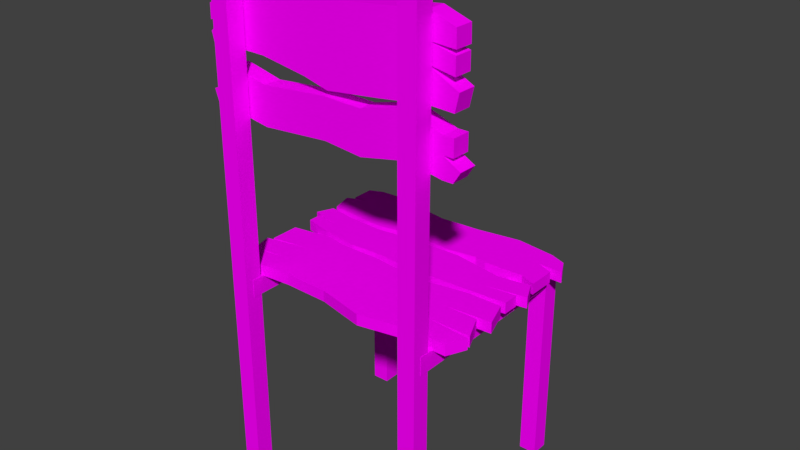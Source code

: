 # Source: Chair.blend  (saved by Blender 2.81.16; exported with 4.5.12 LTS)
import bpy
from mathutils import Matrix  # noqa: F401  (used for matrix-valued properties, if any)

bpy.ops.wm.read_factory_settings(use_empty=True)
scene = bpy.context.scene
scene.name = 'Scene'

# ---- collections
col_collection_1 = bpy.data.collections.new('Collection 1'); scene.collection.children.link(col_collection_1)

# ---- images (referenced by path relative to the original .blend; pixels are not part of the script)
import os
ASSET_DIR = os.environ.get("B2B_ASSET_DIR", "")  # directory of the original .blend (textures are referenced by path, not embedded)
HERE = os.path.dirname(os.path.abspath(__file__))  # packed textures are extracted next to this script under _unpacked/

def load_image(name, relpath, width, height, colorspace="sRGB"):
    """Load a texture the original file referenced (path relative to the .blend, or extracted next to this script)."""
    p = next((c for c in (os.path.join(HERE, relpath), os.path.join(ASSET_DIR, relpath)) if relpath and os.path.exists(c)), "")
    if p:
        img = bpy.data.images.load(p, check_existing=True)
        img.name = name
    else:  # same state as the original file: an image datablock whose file is absent (Cycles renders it pink)
        img = bpy.data.images.new(name, width, height)
        img.source = "FILE"
        img.filepath = "//" + (relpath or name)
    img.colorspace_settings.name = colorspace
    return img
img_shelf_texture_png = load_image('Shelf_texture.png', 'Shelf_texture.png', 1024, 1024, 'sRGB')

# ---- materials (node trees are filled in below, after node groups)
mat_chair = bpy.data.materials.new('Chair')
mat_chair.alpha_threshold = 0.0
mat_chair.roughness = 0.5
mat_chair.line_color = (0.0, 0.0, 0.0, 1.0)

# ---- material node trees
mat_chair.use_nodes = True; mat_chair.node_tree.nodes.clear()
_N = mat_chair.node_tree.nodes; _L = mat_chair.node_tree.links
n0 = _N.new('ShaderNodeOutputMaterial'); n0.name = 'Material Output'; n0.location = (300, 300)
n1 = _N.new('ShaderNodeBsdfDiffuse'); n1.name = 'Diffuse BSDF'; n1.location = (10, 300)
n2 = _N.new('ShaderNodeTexImage'); n2.name = 'Image Texture'; n2.location = (-190, 352)
n2.width = 140
n2.image = img_shelf_texture_png
n3 = _N.new('ShaderNodeMapping'); n3.name = 'Mapping'; n3.location = (-490, 382)
n4 = _N.new('ShaderNodeTexCoord'); n4.name = 'Texture Coordinate'; n4.location = (-690, 364)
_L.new(n1.outputs[0], n0.inputs[0])
_L.new(n2.outputs[0], n1.inputs[0])
_L.new(n3.outputs[0], n2.inputs[0])
_L.new(n4.outputs[2], n3.inputs[0])
n0.is_active_output = True

# ---- world
world_world = bpy.data.worlds.new('World'); scene.world = world_world
world_world.color = (0.05088, 0.05088, 0.05088)
world_world.use_sun_shadow = False
world_world.sun_shadow_jitter_overblur = 0.0

# ---- meshes
me_cube_003 = bpy.data.meshes.new('Cube.003')
me_cube_003.from_pydata([(-0.2392, -0.3818, 0.6944), (-0.2392, -0.3818, 0.8083), (-0.2392, -0.3502, 0.6944), (-0.2392, -0.3502, 0.8083), (0.2146, -0.3818, 0.6995), (0.2146, -0.3818, 0.8135), (0.2146, -0.3502, 0.6995), (0.2146, -0.3502, 0.8135), (-0.2392, -0.3818, 0.6006), (-0.2392, -0.3818, 0.6624), (-0.2392, -0.3502, 0.6006), (-0.2392, -0.3502, 0.6624), (0.2146, -0.3818, 0.6006), (0.2146, -0.3818, 0.6653), (0.2146, -0.3502, 0.6006), (0.2146, -0.3502, 0.6653), (0.1699, -0.3502, 0.7013), (0.1699, -0.3502, 0.8287), (0.1699, -0.3818, 0.7013), (0.1699, -0.3818, 0.8287), (0.08524, -0.3502, 0.6896), (0.08524, -0.3818, 0.8192), (0.08524, -0.3502, 0.8192), (0.08524, -0.3818, 0.6896), (-0.009118, -0.3502, 0.6782), (-0.009118, -0.3818, 0.8095), (-0.009118, -0.3502, 0.8095), (-0.009118, -0.3818, 0.6782), (-0.2067, -0.3502, 0.703), (-0.2067, -0.3818, 0.8176), (-0.2067, -0.3502, 0.8176), (-0.2067, -0.3818, 0.703), (-0.1358, -0.3502, 0.8261), (-0.1358, -0.3818, 0.7025), (-0.1358, -0.3502, 0.7025), (-0.1358, -0.3818, 0.8261), (-0.05294, -0.3502, 0.8211), (-0.05294, -0.3818, 0.6895), (-0.05294, -0.3502, 0.6895), (-0.05294, -0.3818, 0.8211), (0.1348, -0.3502, 0.6111), (0.1348, -0.3502, 0.6876), (0.1348, -0.3818, 0.6111), (0.1348, -0.3818, 0.6876), (0.05135, -0.3502, 0.5936), (0.05135, -0.3818, 0.6666), (0.05135, -0.3502, 0.6666), (0.05135, -0.3818, 0.5936), (0.1966, -0.3502, 0.6653), (0.1966, -0.3818, 0.6006), (0.1966, -0.3502, 0.6006), (0.1966, -0.3818, 0.6653), (-0.2017, -0.3502, 0.6006), (-0.2017, -0.3818, 0.6721), (-0.2017, -0.3502, 0.6721), (-0.2017, -0.3818, 0.6006), (-0.1362, -0.3502, 0.6571), (-0.1362, -0.3818, 0.5903), (-0.1362, -0.3502, 0.5903), (-0.1362, -0.3818, 0.6571), (-0.01614, -0.3502, 0.6684), (-0.01614, -0.3818, 0.6001), (-0.01614, -0.3502, 0.6001), (-0.01614, -0.3818, 0.6684), (-0.2479, -0.3818, 0.6264), (-0.2479, -0.3502, 0.6264), (0.2146, -0.3502, 0.6367), (0.2146, -0.3818, 0.6367), (0.1348, -0.3818, 0.6538), (0.1348, -0.3502, 0.6538), (0.05135, -0.3502, 0.6343), (0.05135, -0.3818, 0.6343), (0.1966, -0.3818, 0.6367), (0.1966, -0.3502, 0.6367), (-0.2017, -0.3502, 0.6405), (-0.2017, -0.3818, 0.6405), (-0.1362, -0.3818, 0.6276), (-0.1362, -0.3502, 0.6276), (-0.01614, -0.3818, 0.6382), (-0.01614, -0.3502, 0.6382), (-0.2392, -0.3502, 0.635), (-0.2392, -0.3818, 0.635), (0.227, -0.3818, 0.6201), (0.227, -0.3502, 0.6201), (-0.2445, -0.3818, 0.7617), (-0.2445, -0.3502, 0.7617), (0.2146, -0.3502, 0.7766), (0.2146, -0.3818, 0.7766), (0.1699, -0.3818, 0.7874), (0.1699, -0.3502, 0.7874), (0.08524, -0.3502, 0.7772), (0.08524, -0.3818, 0.7772), (-0.009118, -0.3502, 0.767), (-0.009118, -0.3818, 0.767), (-0.2067, -0.3502, 0.7804), (-0.2067, -0.3818, 0.7804), (-0.1358, -0.3818, 0.786), (-0.1358, -0.3502, 0.786), (-0.05294, -0.3818, 0.7784), (-0.05294, -0.3502, 0.7784), (-0.2452, -0.3502, 0.7185), (0.2146, -0.3502, 0.7485), (0.2146, -0.3818, 0.7485), (0.1699, -0.3818, 0.756), (0.1699, -0.3502, 0.756), (0.08524, -0.3502, 0.7452), (0.08524, -0.3818, 0.7452), (-0.009118, -0.3502, 0.7346), (-0.009118, -0.3818, 0.7346), (-0.2067, -0.3502, 0.7522), (-0.2067, -0.3818, 0.7522), (-0.1358, -0.3818, 0.7556), (-0.1358, -0.3502, 0.7556), (-0.05294, -0.3818, 0.746), (-0.05294, -0.3502, 0.746), (-0.2452, -0.3818, 0.7185), (-0.245, -0.3818, 0.7358), (-0.245, -0.3502, 0.7358), (-0.2392, -0.3502, 0.7714), (-0.2392, -0.3818, 0.7714), (0.2152, -0.3818, 0.7848), (0.2152, -0.3502, 0.7848), (0.2216, -0.3502, 0.7296), (0.2216, -0.3818, 0.7296), (-0.2252, -0.382, 0.3182), (-0.2252, -0.382, 0.3382), (-0.2252, -0.2469, 0.3182), (-0.2252, -0.2469, 0.3382), (0.2007, -0.3727, 0.3182), (0.2007, -0.3727, 0.3382), (0.2007, -0.2342, 0.3182), (0.2007, -0.2342, 0.3382), (-0.2252, -0.2099, 0.3182), (-0.2252, -0.2099, 0.3382), (-0.2252, -0.1494, 0.3182), (-0.2252, -0.1494, 0.3382), (0.2007, -0.2213, 0.3182), (0.2007, -0.2213, 0.3382), (0.2007, -0.1526, 0.3182), (0.2007, -0.1526, 0.3382), (-0.2252, -0.1412, 0.3182), (-0.2252, -0.1412, 0.3382), (-0.2252, -0.05102, 0.3182), (-0.2252, -0.05102, 0.3382), (0.2007, -0.1459, 0.3182), (0.2007, -0.1459, 0.3382), (0.2007, -0.05721, 0.3182), (0.2007, -0.05721, 0.3382), (-0.1189, -0.2412, 0.3182), (-0.1189, -0.2412, 0.3382), (-0.1189, -0.3713, 0.3182), (-0.1189, -0.3713, 0.3382), (-0.1558, -0.2342, 0.3182), (-0.1558, -0.3749, 0.3382), (-0.1558, -0.2342, 0.3382), (-0.1558, -0.3749, 0.3182), (-0.03941, -0.2405, 0.3382), (-0.03941, -0.3727, 0.3182), (-0.03941, -0.2405, 0.3182), (-0.03941, -0.3727, 0.3382), (0.04663, -0.2509, 0.3382), (0.04663, -0.3917, 0.3182), (0.04663, -0.2509, 0.3182), (0.04663, -0.3917, 0.3382), (0.1386, -0.2342, 0.3382), (0.1386, -0.3727, 0.3182), (0.1386, -0.2342, 0.3182), (0.1386, -0.3727, 0.3382), (-0.1074, -0.1597, 0.3182), (-0.1074, -0.1597, 0.3382), (-0.1074, -0.2306, 0.3182), (-0.1074, -0.2306, 0.3382), (-0.176, -0.1573, 0.3182), (-0.176, -0.2213, 0.3382), (-0.176, -0.1573, 0.3382), (-0.176, -0.2213, 0.3182), (-0.05837, -0.1526, 0.3382), (-0.05837, -0.2276, 0.3182), (-0.05837, -0.1526, 0.3182), (-0.05837, -0.2276, 0.3382), (0.02552, -0.1477, 0.3382), (0.02552, -0.2317, 0.3182), (0.02552, -0.1477, 0.3182), (0.02552, -0.2317, 0.3382), (0.05265, -0.1468, 0.3382), (0.05265, -0.2304, 0.3182), (0.05265, -0.1468, 0.3182), (0.05265, -0.2304, 0.3382), (0.1444, -0.1621, 0.3382), (0.1444, -0.2256, 0.3182), (0.1444, -0.1621, 0.3182), (0.1444, -0.2256, 0.3382), (-0.145, -0.03599, 0.3182), (-0.145, -0.03599, 0.3382), (-0.145, -0.1492, 0.3182), (-0.145, -0.1492, 0.3382), (-0.1124, -0.04648, 0.3382), (-0.1124, -0.1483, 0.3182), (-0.1124, -0.04648, 0.3182), (-0.1124, -0.1483, 0.3382), (-0.2011, -0.04017, 0.3182), (-0.2011, -0.1423, 0.3382), (-0.2011, -0.04017, 0.3382), (-0.2011, -0.1423, 0.3182), (-0.05014, -0.05606, 0.3382), (-0.05014, -0.1355, 0.3182), (-0.05014, -0.05606, 0.3182), (-0.05014, -0.1355, 0.3382), (0.02456, -0.05019, 0.3382), (0.02456, -0.1412, 0.3182), (0.02456, -0.05019, 0.3182), (0.02456, -0.1412, 0.3382), (0.1013, -0.03755, 0.3382), (0.1013, -0.1374, 0.3182), (0.1013, -0.03755, 0.3182), (0.1013, -0.1374, 0.3382), (0.07853, -0.04111, 0.3182), (0.07853, -0.1323, 0.3382), (0.07853, -0.04111, 0.3382), (0.07853, -0.1323, 0.3182), (0.1722, -0.04648, 0.3382), (0.1722, -0.1348, 0.3182), (0.1722, -0.04648, 0.3182), (0.1722, -0.1348, 0.3382), (-0.2362, -0.1016, 0.3182), (-0.2362, -0.1016, 0.3382), (0.2157, -0.08521, 0.3182), (0.2157, -0.08521, 0.3382), (-0.145, -0.086, 0.3382), (-0.145, -0.086, 0.3182), (-0.1124, -0.09148, 0.3382), (-0.1124, -0.09148, 0.3182), (-0.2011, -0.0853, 0.3182), (-0.2011, -0.0853, 0.3382), (-0.05014, -0.09116, 0.3382), (-0.05014, -0.09116, 0.3182), (0.02456, -0.09039, 0.3382), (0.02456, -0.09039, 0.3182), (0.1013, -0.08167, 0.3382), (0.1013, -0.08167, 0.3182), (0.07853, -0.08141, 0.3182), (0.07853, -0.08141, 0.3382), (0.1722, -0.08551, 0.3382), (0.1722, -0.08551, 0.3182), (-0.2252, -0.1847, 0.3182), (-0.2252, -0.1847, 0.3382), (0.2174, -0.1863, 0.3182), (0.2174, -0.1863, 0.3382), (-0.1074, -0.2011, 0.3382), (-0.1074, -0.2011, 0.3182), (-0.176, -0.1947, 0.3182), (-0.176, -0.1947, 0.3382), (-0.05837, -0.1964, 0.3382), (-0.05837, -0.1964, 0.3182), (0.02552, -0.1967, 0.3382), (0.02552, -0.1967, 0.3182), (0.05265, -0.1956, 0.3382), (0.05265, -0.1956, 0.3182), (0.1444, -0.1992, 0.3382), (0.1444, -0.1992, 0.3182), (-0.2284, -0.345, 0.3182), (-0.2284, -0.345, 0.3382), (0.2145, -0.3315, 0.3182), (0.2145, -0.3315, 0.3382), (-0.1189, -0.3326, 0.3382), (-0.1189, -0.3326, 0.3182), (-0.1558, -0.333, 0.3182), (-0.1558, -0.333, 0.3382), (-0.03941, -0.3333, 0.3382), (-0.03941, -0.3333, 0.3182), (0.04663, -0.3498, 0.3382), (0.04663, -0.3498, 0.3182), (0.1386, -0.3315, 0.3382), (0.1386, -0.3315, 0.3182), (-0.2349, -0.3049, 0.3382), (0.2169, -0.2807, 0.3182), (-0.2349, -0.3049, 0.3182), (0.2169, -0.2807, 0.3382), (-0.1189, -0.291, 0.3382), (-0.1189, -0.291, 0.3182), (-0.1558, -0.288, 0.3182), (-0.1558, -0.288, 0.3382), (-0.03941, -0.291, 0.3382), (-0.03941, -0.291, 0.3182), (0.04663, -0.3048, 0.3382), (0.04663, -0.3048, 0.3182), (0.1386, -0.2872, 0.3382), (0.1386, -0.2872, 0.3182), (-0.2252, -0.09085, 0.3182), (-0.2252, -0.09085, 0.3382), (0.2007, -0.09637, 0.3382), (0.2007, -0.09637, 0.3182), (0.2007, -0.1927, 0.3382), (0.2007, -0.1927, 0.3182), (-0.2379, -0.1791, 0.3182), (-0.2379, -0.1791, 0.3382), (-0.2252, -0.2986, 0.3382), (-0.2252, -0.2986, 0.3182), (-0.2252, -0.3418, 0.3182), (-0.2252, -0.3418, 0.3382), (0.194, -0.2872, 0.3382), (0.194, -0.2872, 0.3182), (0.2158, -0.3383, 0.3382), (0.2158, -0.3383, 0.3182), (0.1776, -0.03754, -0.05639), (0.1776, -0.03754, 0.2919), (0.1776, -0.06894, -0.05639), (0.1776, -0.06894, 0.2919), (0.1462, -0.03754, -0.05639), (0.1462, -0.03754, 0.2919), (0.1462, -0.06894, -0.05639), (0.1462, -0.06894, 0.2919), (-0.1707, -0.03754, -0.05639), (-0.1707, -0.03754, 0.2919), (-0.1707, -0.06894, -0.05639), (-0.1707, -0.06894, 0.2919), (-0.2021, -0.03754, -0.05639), (-0.2021, -0.03754, 0.2919), (-0.2021, -0.06894, -0.05639), (-0.2021, -0.06894, 0.2919), (0.1776, -0.3833, -0.05639), (0.1776, -0.3833, 0.8622), (0.1776, -0.4147, -0.05639), (0.1776, -0.4147, 0.8622), (0.1462, -0.3833, -0.05639), (0.1462, -0.3833, 0.8622), (0.1462, -0.4147, -0.05639), (0.1462, -0.4147, 0.8622), (-0.1707, -0.3833, -0.05639), (-0.1707, -0.3833, 0.8622), (-0.1707, -0.4147, -0.05639), (-0.1707, -0.4147, 0.8622), (-0.2021, -0.3833, -0.05639), (-0.2021, -0.3833, 0.8622), (-0.2021, -0.4147, -0.05639), (-0.2021, -0.4147, 0.8622), (0.178, -0.02707, 0.288), (0.178, -0.4003, 0.288), (0.1457, -0.4003, 0.288), (0.1457, -0.02707, 0.288), (0.178, -0.02707, 0.3203), (0.178, -0.4003, 0.3203), (0.1457, -0.4003, 0.3203), (0.1457, -0.02707, 0.3203), (-0.1703, -0.02707, 0.288), (-0.1703, -0.4003, 0.288), (-0.2026, -0.4003, 0.288), (-0.2026, -0.02707, 0.288), (-0.1703, -0.02707, 0.3203), (-0.1703, -0.4003, 0.3203), (-0.2026, -0.4003, 0.3203), (-0.2026, -0.02707, 0.3203), (-0.1989, -0.1129, 0.2946), (0.1743, -0.1129, 0.2946), (0.1743, -0.1403, 0.2946), (-0.1989, -0.1403, 0.2946), (-0.1989, -0.1129, 0.3138), (0.1743, -0.1129, 0.3138), (0.1743, -0.1403, 0.3138), (-0.1989, -0.1403, 0.3138), (-0.1989, -0.287, 0.2946), (0.1743, -0.287, 0.2946), (0.1743, -0.3145, 0.2946), (-0.1989, -0.3145, 0.2946), (-0.1989, -0.287, 0.3138), (0.1743, -0.287, 0.3138), (0.1743, -0.3145, 0.3138), (-0.1989, -0.3145, 0.3138)], [], [(119, 1, 3, 118), (89, 17, 7, 121), (121, 7, 5, 120), (95, 29, 1, 119), (16, 6, 4, 18), (30, 3, 1, 29), (81, 9, 11, 80), (73, 48, 15, 66), (66, 15, 13, 67), (75, 53, 9, 81), (50, 14, 12, 49), (54, 11, 9, 53), (7, 17, 19, 5), (20, 16, 18, 23), (120, 5, 19, 88), (90, 22, 17, 89), (92, 26, 22, 90), (24, 20, 23, 27), (17, 22, 21, 19), (88, 19, 21, 91), (38, 24, 27, 37), (99, 36, 26, 92), (22, 26, 25, 21), (91, 21, 25, 93), (118, 3, 30, 94), (2, 28, 31, 0), (32, 30, 29, 35), (96, 35, 29, 95), (98, 39, 35, 96), (36, 32, 35, 39), (94, 30, 32, 97), (28, 34, 33, 31), (26, 36, 39, 25), (93, 25, 39, 98), (97, 32, 36, 99), (34, 38, 37, 33), (48, 41, 43, 51), (44, 40, 42, 47), (72, 51, 43, 68), (70, 46, 41, 69), (79, 60, 46, 70), (62, 44, 47, 61), (41, 46, 45, 43), (68, 43, 45, 71), (67, 13, 51, 72), (15, 48, 51, 13), (40, 50, 49, 42), (69, 41, 48, 73), (10, 52, 55, 8), (80, 11, 54, 74), (56, 54, 53, 59), (76, 59, 53, 75), (78, 63, 59, 76), (60, 56, 59, 63), (52, 58, 57, 55), (74, 54, 56, 77), (46, 60, 63, 45), (71, 45, 63, 78), (58, 62, 61, 57), (77, 56, 60, 79), (58, 77, 79, 62), (47, 71, 78, 61), (52, 74, 77, 58), (61, 78, 76, 57), (57, 76, 75, 55), (10, 65, 74, 52), (40, 69, 73, 50), (12, 82, 72, 49), (42, 68, 71, 47), (62, 79, 70, 44), (44, 70, 69, 40), (49, 72, 68, 42), (55, 75, 64, 8), (14, 83, 82, 12), (50, 73, 83, 14), (8, 64, 65, 10), (64, 75, 74, 65), (80, 74, 75, 81), (82, 83, 73, 72), (67, 72, 73, 66), (112, 97, 99, 114), (108, 93, 98, 113), (109, 94, 97, 112), (113, 98, 96, 111), (111, 96, 95, 110), (117, 85, 94, 109), (106, 91, 93, 108), (114, 99, 92, 107), (103, 88, 91, 106), (107, 92, 90, 105), (105, 90, 89, 104), (102, 87, 88, 103), (110, 95, 84, 116), (101, 86, 87, 102), (104, 89, 86, 101), (116, 84, 85, 117), (0, 115, 100, 2), (16, 104, 122, 6), (6, 122, 123, 4), (31, 110, 115, 0), (4, 123, 103, 18), (20, 105, 104, 16), (24, 107, 105, 20), (18, 103, 106, 23), (38, 114, 107, 24), (23, 106, 108, 27), (2, 100, 109, 28), (33, 111, 110, 31), (37, 113, 111, 33), (28, 109, 112, 34), (27, 108, 113, 37), (34, 112, 114, 38), (110, 109, 100, 115), (117, 109, 110, 116), (84, 95, 94, 85), (118, 94, 95, 119), (104, 103, 123, 122), (104, 101, 102, 103), (87, 86, 89, 88), (120, 88, 89, 121), (297, 296, 127, 126), (166, 164, 131, 130), (303, 302, 129, 128), (155, 153, 125, 124), (273, 303, 128, 165), (267, 261, 125, 153), (294, 295, 135, 134), (190, 188, 139, 138), (293, 292, 137, 136), (175, 173, 133, 132), (259, 293, 136, 189), (251, 245, 133, 173), (288, 289, 143, 142), (222, 220, 147, 146), (291, 290, 145, 144), (203, 201, 141, 140), (243, 291, 144, 221), (233, 225, 141, 201), (268, 264, 151, 159), (266, 265, 150, 155), (157, 159, 151, 150), (152, 154, 149, 148), (126, 127, 154, 152), (260, 266, 155, 124), (264, 267, 153, 151), (150, 151, 153, 155), (161, 163, 159, 157), (270, 268, 159, 163), (265, 269, 157, 150), (148, 149, 156, 158), (272, 270, 163, 167), (165, 167, 163, 161), (269, 271, 161, 157), (158, 156, 160, 162), (128, 129, 167, 165), (302, 272, 167, 129), (271, 273, 165, 161), (162, 160, 164, 166), (252, 248, 171, 179), (250, 249, 170, 175), (177, 179, 171, 170), (172, 174, 169, 168), (134, 135, 174, 172), (244, 250, 175, 132), (248, 251, 173, 171), (170, 171, 173, 175), (181, 183, 179, 177), (254, 252, 179, 183), (249, 253, 177, 170), (168, 169, 176, 178), (256, 254, 183, 187), (185, 187, 183, 181), (253, 255, 181, 177), (178, 176, 180, 182), (189, 191, 187, 185), (258, 256, 187, 191), (255, 257, 185, 181), (182, 180, 184, 186), (292, 258, 191, 137), (136, 137, 191, 189), (257, 259, 189, 185), (186, 184, 188, 190), (230, 228, 195, 199), (232, 229, 194, 203), (197, 199, 195, 194), (200, 202, 193, 192), (205, 207, 199, 197), (234, 230, 199, 207), (229, 231, 197, 194), (192, 193, 196, 198), (142, 143, 202, 200), (224, 232, 203, 140), (228, 233, 201, 195), (194, 195, 201, 203), (236, 234, 207, 211), (209, 211, 207, 205), (231, 235, 205, 197), (198, 196, 204, 206), (219, 217, 211, 209), (241, 236, 211, 217), (235, 237, 209, 205), (206, 204, 208, 210), (242, 238, 215, 223), (221, 223, 215, 213), (240, 239, 213, 219), (216, 218, 212, 214), (210, 208, 218, 216), (237, 240, 219, 209), (238, 241, 217, 215), (213, 215, 217, 219), (144, 145, 223, 221), (290, 242, 223, 145), (239, 243, 221, 213), (214, 212, 220, 222), (214, 222, 243, 239), (147, 220, 242, 227), (212, 218, 241, 238), (210, 216, 240, 237), (216, 214, 239, 240), (220, 212, 238, 242), (206, 210, 237, 235), (218, 208, 236, 241), (198, 206, 235, 231), (208, 204, 234, 236), (193, 202, 233, 228), (142, 200, 232, 288), (192, 198, 231, 229), (204, 196, 230, 234), (200, 192, 229, 232), (196, 193, 228, 230), (202, 143, 289, 233), (222, 146, 226, 243), (146, 147, 227, 226), (140, 141, 225, 224), (186, 190, 259, 257), (139, 188, 258, 247), (182, 186, 257, 255), (188, 184, 256, 258), (178, 182, 255, 253), (184, 180, 254, 256), (168, 178, 253, 249), (180, 176, 252, 254), (169, 174, 251, 248), (134, 172, 250, 294), (172, 168, 249, 250), (176, 169, 248, 252), (174, 135, 295, 251), (190, 138, 246, 259), (138, 139, 247, 246), (132, 133, 245, 244), (285, 287, 273, 271), (300, 286, 272, 263), (283, 285, 271, 269), (286, 284, 270, 272), (279, 283, 269, 265), (284, 282, 268, 270), (278, 281, 267, 264), (276, 280, 266, 298), (280, 279, 265, 266), (282, 278, 264, 268), (281, 274, 299, 267), (287, 301, 262, 273), (301, 300, 263, 262), (124, 125, 261, 260), (130, 131, 277, 275), (166, 130, 275, 287), (154, 127, 296, 281), (156, 149, 278, 282), (152, 148, 279, 280), (126, 152, 280, 297), (149, 154, 281, 278), (160, 156, 282, 284), (148, 158, 283, 279), (164, 160, 284, 286), (158, 162, 285, 283), (131, 164, 286, 277), (162, 166, 287, 285), (298, 299, 274, 276), (232, 224, 225, 233), (289, 288, 232, 233), (242, 290, 291, 243), (226, 227, 242, 243), (246, 247, 258, 259), (258, 292, 293, 259), (295, 294, 250, 251), (250, 244, 245, 251), (274, 281, 280, 276), (297, 280, 281, 296), (266, 260, 261, 267), (299, 298, 266, 267), (286, 287, 275, 277), (301, 287, 286, 300), (272, 302, 303, 273), (262, 263, 272, 273), (304, 305, 307, 306), (306, 307, 311, 310), (310, 311, 309, 308), (308, 309, 305, 304), (306, 310, 308, 304), (311, 307, 305, 309), (312, 313, 315, 314), (314, 315, 319, 318), (318, 319, 317, 316), (316, 317, 313, 312), (314, 318, 316, 312), (319, 315, 313, 317), (320, 321, 323, 322), (322, 323, 327, 326), (326, 327, 325, 324), (324, 325, 321, 320), (322, 326, 324, 320), (327, 323, 321, 325), (328, 329, 331, 330), (330, 331, 335, 334), (334, 335, 333, 332), (332, 333, 329, 328), (330, 334, 332, 328), (335, 331, 329, 333), (336, 337, 338, 339), (340, 343, 342, 341), (336, 340, 341, 337), (337, 341, 342, 338), (338, 342, 343, 339), (340, 336, 339, 343), (344, 345, 346, 347), (348, 351, 350, 349), (344, 348, 349, 345), (345, 349, 350, 346), (346, 350, 351, 347), (348, 344, 347, 351), (352, 353, 354, 355), (356, 359, 358, 357), (352, 356, 357, 353), (353, 357, 358, 354), (354, 358, 359, 355), (356, 352, 355, 359), (360, 361, 362, 363), (364, 367, 366, 365), (360, 364, 365, 361), (361, 365, 366, 362), (362, 366, 367, 363), (364, 360, 363, 367)])
_uv = me_cube_003.uv_layers.new(name='UVMap')
_uv.uv.foreach_set('vector', [0.5451, 0.7557, 0.5451, 0.7847, 0.5203, 0.7846, 0.5203, 0.7557, 0.4577, 0.327, 0.4901, 0.3273, 0.4779, 0.3622, 0.4553, 0.3625, 0.5928, 0.7877, 0.6153, 0.7876, 0.6153, 0.8123, 0.5928, 0.8124, 0.3352, 0.3366, 0.3644, 0.3363, 0.3574, 0.3618, 0.3284, 0.362, 0.1775, 0.6786, 0.1775, 0.7136, 0.1527, 0.7136, 0.1527, 0.6786, 0.6181, 0.6882, 0.6181, 0.7135, 0.5933, 0.7135, 0.5933, 0.6882, 0.2016, 0.8173, 0.1802, 0.8173, 0.1802, 0.7926, 0.2016, 0.7926, 0.04336, 0.3814, 0.02092, 0.3804, 0.02153, 0.3663, 0.04397, 0.3672, 0.7167, 0.8143, 0.6942, 0.8143, 0.6942, 0.7896, 0.7167, 0.7896, 0.2058, 0.3947, 0.1809, 0.3958, 0.1873, 0.3661, 0.2087, 0.3652, 0.6731, 0.6994, 0.6731, 0.7136, 0.6483, 0.7136, 0.6483, 0.6994, 0.6456, 0.6842, 0.6456, 0.7135, 0.6208, 0.7135, 0.6208, 0.6842, 0.6181, 0.3581, 0.6181, 0.3932, 0.5933, 0.3932, 0.5933, 0.3581, 0.1775, 0.6122, 0.1775, 0.6786, 0.1527, 0.6786, 0.1527, 0.6122, 0.3358, 0.005969, 0.3583, 0.006281, 0.3706, 0.04119, 0.3382, 0.04147, 0.4503, 0.2606, 0.4832, 0.2609, 0.4901, 0.3273, 0.4577, 0.327, 0.4429, 0.1866, 0.4762, 0.1869, 0.4832, 0.2609, 0.4503, 0.2606, 0.1775, 0.5382, 0.1775, 0.6122, 0.1527, 0.6122, 0.1527, 0.5382, 0.6181, 0.3932, 0.6181, 0.4594, 0.5933, 0.4594, 0.5933, 0.3932, 0.3382, 0.04147, 0.3706, 0.04119, 0.3637, 0.1076, 0.3307, 0.1079, 0.1775, 0.5039, 0.1775, 0.5382, 0.1527, 0.5382, 0.1527, 0.5039, 0.4521, 0.1524, 0.4856, 0.1527, 0.4762, 0.1869, 0.4429, 0.1866, 0.6181, 0.4594, 0.6181, 0.5333, 0.5933, 0.5333, 0.5933, 0.4594, 0.3307, 0.1079, 0.3637, 0.1076, 0.3567, 0.1816, 0.3233, 0.1819, 0.4479, 0.006464, 0.4769, 0.006713, 0.4839, 0.03219, 0.4548, 0.03194, 0.1775, 0.3581, 0.1775, 0.3835, 0.1527, 0.3835, 0.1527, 0.3581, 0.6181, 0.6326, 0.6181, 0.6882, 0.5933, 0.6882, 0.5933, 0.6326, 0.3392, 0.2809, 0.3706, 0.2807, 0.3644, 0.3363, 0.3352, 0.3366, 0.3326, 0.2161, 0.3661, 0.2158, 0.3706, 0.2807, 0.3392, 0.2809, 0.6181, 0.5677, 0.6181, 0.6326, 0.5933, 0.6326, 0.5933, 0.5677, 0.4548, 0.03194, 0.4839, 0.03219, 0.4901, 0.08782, 0.4587, 0.08755, 0.1775, 0.3835, 0.1775, 0.4391, 0.1527, 0.4391, 0.1527, 0.3835, 0.6181, 0.5333, 0.6181, 0.5677, 0.5933, 0.5677, 0.5933, 0.5333, 0.3233, 0.1819, 0.3567, 0.1816, 0.3661, 0.2158, 0.3326, 0.2161, 0.4587, 0.08755, 0.4901, 0.08782, 0.4856, 0.1527, 0.4521, 0.1524, 0.1775, 0.4391, 0.1775, 0.5039, 0.1527, 0.5039, 0.1527, 0.4391, 0.6456, 0.3722, 0.6456, 0.4207, 0.6208, 0.4207, 0.6208, 0.3722, 0.6731, 0.5856, 0.6731, 0.6511, 0.6483, 0.6511, 0.6483, 0.5856, 0.2222, 0.7063, 0.1997, 0.7072, 0.1802, 0.6597, 0.2067, 0.6585, 0.04033, 0.4951, 0.01499, 0.494, 0.001366, 0.428, 0.02788, 0.4291, 0.035, 0.5478, 0.0113, 0.5468, 0.01499, 0.494, 0.04033, 0.4951, 0.6731, 0.5328, 0.6731, 0.5856, 0.6483, 0.5856, 0.6483, 0.5328, 0.6456, 0.4207, 0.6456, 0.486, 0.6208, 0.486, 0.6208, 0.4207, 0.2067, 0.6585, 0.1802, 0.6597, 0.1938, 0.5936, 0.2191, 0.5925, 0.2228, 0.7204, 0.2003, 0.7214, 0.1997, 0.7072, 0.2222, 0.7063, 0.6456, 0.3581, 0.6456, 0.3722, 0.6208, 0.3722, 0.6208, 0.3581, 0.6731, 0.6511, 0.6731, 0.6994, 0.6483, 0.6994, 0.6483, 0.6511, 0.02788, 0.4291, 0.001366, 0.428, 0.02092, 0.3804, 0.04336, 0.3814, 0.6731, 0.3581, 0.6731, 0.3874, 0.6483, 0.3874, 0.6483, 0.3581, 0.02991, 0.7224, 0.008463, 0.7215, 0.002127, 0.6919, 0.02694, 0.6929, 0.6456, 0.6329, 0.6456, 0.6842, 0.6208, 0.6842, 0.6208, 0.6329, 0.2181, 0.4455, 0.1949, 0.4465, 0.1809, 0.3958, 0.2058, 0.3947, 0.2138, 0.5399, 0.1901, 0.5409, 0.1949, 0.4465, 0.2181, 0.4455, 0.6456, 0.5389, 0.6456, 0.6329, 0.6208, 0.6329, 0.6208, 0.5389, 0.6731, 0.3874, 0.6731, 0.4387, 0.6483, 0.4387, 0.6483, 0.3874, 0.02694, 0.6929, 0.002127, 0.6919, 0.01609, 0.6411, 0.03926, 0.6421, 0.6456, 0.486, 0.6456, 0.5389, 0.6208, 0.5389, 0.6208, 0.486, 0.2191, 0.5925, 0.1938, 0.5936, 0.1901, 0.5409, 0.2138, 0.5399, 0.6731, 0.4387, 0.6731, 0.5328, 0.6483, 0.5328, 0.6483, 0.4387, 0.03926, 0.6421, 0.01609, 0.6411, 0.0113, 0.5468, 0.035, 0.5478, 0.06842, 0.6434, 0.03926, 0.6421, 0.035, 0.5478, 0.06483, 0.5491, 0.251, 0.5912, 0.2191, 0.5925, 0.2138, 0.5399, 0.2436, 0.5386, 0.05817, 0.6943, 0.02694, 0.6929, 0.03926, 0.6421, 0.06842, 0.6434, 0.2436, 0.5386, 0.2138, 0.5399, 0.2181, 0.4455, 0.2472, 0.4443, 0.2472, 0.4443, 0.2181, 0.4455, 0.2058, 0.3947, 0.237, 0.3934, 0.0569, 0.7236, 0.03638, 0.7296, 0.02694, 0.6929, 0.05817, 0.6943, 0.06127, 0.4306, 0.02788, 0.4291, 0.04336, 0.3814, 0.07162, 0.3826, 0.251, 0.7192, 0.2362, 0.7296, 0.2222, 0.7063, 0.2504, 0.7051, 0.2401, 0.6571, 0.2067, 0.6585, 0.2191, 0.5925, 0.251, 0.5912, 0.06483, 0.5491, 0.035, 0.5478, 0.04033, 0.4951, 0.07223, 0.4965, 0.07223, 0.4965, 0.04033, 0.4951, 0.02788, 0.4291, 0.06127, 0.4306, 0.2504, 0.7051, 0.2222, 0.7063, 0.2067, 0.6585, 0.2401, 0.6571, 0.237, 0.3934, 0.2058, 0.3947, 0.2152, 0.3581, 0.2357, 0.364, 0.2419, 0.8311, 0.2262, 0.8305, 0.2262, 0.8058, 0.2419, 0.8064, 0.07162, 0.3826, 0.04336, 0.3814, 0.05736, 0.3581, 0.07223, 0.3684, 0.001366, 0.7933, 0.02179, 0.7934, 0.02179, 0.8181, 0.001366, 0.818, 0.5176, 0.7175, 0.5176, 0.7536, 0.4928, 0.7536, 0.4928, 0.7175, 0.2077, 0.7617, 0.2077, 0.7323, 0.2325, 0.7323, 0.2325, 0.7617, 0.5443, 0.7874, 0.5443, 0.8121, 0.5203, 0.8121, 0.5203, 0.7874, 0.2082, 0.7646, 0.2224, 0.7646, 0.2224, 0.7893, 0.2082, 0.7893, 0.4348, 0.08735, 0.4587, 0.08755, 0.4521, 0.1524, 0.4267, 0.1522, 0.298, 0.1821, 0.3233, 0.1819, 0.3326, 0.2161, 0.3072, 0.2163, 0.4326, 0.03175, 0.4548, 0.03194, 0.4587, 0.08755, 0.4348, 0.08735, 0.3072, 0.2163, 0.3326, 0.2161, 0.3392, 0.2809, 0.3153, 0.2812, 0.3153, 0.2812, 0.3392, 0.2809, 0.3352, 0.3366, 0.3131, 0.3367, 0.42, 0.001643, 0.4403, 0.002176, 0.4548, 0.03194, 0.4326, 0.03175, 0.3057, 0.1081, 0.3307, 0.1079, 0.3233, 0.1819, 0.298, 0.1821, 0.4267, 0.1522, 0.4521, 0.1524, 0.4429, 0.1866, 0.4175, 0.1864, 0.3135, 0.04168, 0.3382, 0.04147, 0.3307, 0.1079, 0.3057, 0.1081, 0.4175, 0.1864, 0.4429, 0.1866, 0.4503, 0.2606, 0.4252, 0.2604, 0.4252, 0.2604, 0.4503, 0.2606, 0.4577, 0.327, 0.4331, 0.3268, 0.3073, 0.006718, 0.3294, 0.006529, 0.3382, 0.04147, 0.3135, 0.04168, 0.3131, 0.3367, 0.3352, 0.3366, 0.3208, 0.3663, 0.3005, 0.3669, 0.02902, 0.7924, 0.05103, 0.7923, 0.05103, 0.817, 0.02902, 0.8171, 0.4331, 0.3268, 0.4577, 0.327, 0.4489, 0.362, 0.4269, 0.3618, 0.788, 0.8191, 0.7676, 0.8191, 0.7676, 0.7943, 0.788, 0.7943, 0.2234, 0.8174, 0.2044, 0.8173, 0.2044, 0.7926, 0.2234, 0.7926, 0.3901, 0.3264, 0.4331, 0.3268, 0.4121, 0.3671, 0.3885, 0.3614, 0.4923, 0.7843, 0.5161, 0.7846, 0.5161, 0.8093, 0.4923, 0.809, 0.2745, 0.3371, 0.3131, 0.3367, 0.2869, 0.3671, 0.268, 0.3626, 0.269, 0.007048, 0.2925, 0.001364, 0.3135, 0.04168, 0.2706, 0.04205, 0.3815, 0.26, 0.4252, 0.2604, 0.4331, 0.3268, 0.3901, 0.3264, 0.3733, 0.186, 0.4175, 0.1864, 0.4252, 0.2604, 0.3815, 0.26, 0.2706, 0.04205, 0.3135, 0.04168, 0.3057, 0.1081, 0.262, 0.1085, 0.3824, 0.1518, 0.4267, 0.1522, 0.4175, 0.1864, 0.3733, 0.186, 0.262, 0.1085, 0.3057, 0.1081, 0.298, 0.1821, 0.2538, 0.1824, 0.3875, 0.005946, 0.4065, 0.001364, 0.4326, 0.03175, 0.3941, 0.03142, 0.2737, 0.2815, 0.3153, 0.2812, 0.3131, 0.3367, 0.2745, 0.3371, 0.2629, 0.2167, 0.3072, 0.2163, 0.3153, 0.2812, 0.2737, 0.2815, 0.3941, 0.03142, 0.4326, 0.03175, 0.4348, 0.08735, 0.3932, 0.08699, 0.2538, 0.1824, 0.298, 0.1821, 0.3072, 0.2163, 0.2629, 0.2167, 0.3932, 0.08699, 0.4348, 0.08735, 0.4267, 0.1522, 0.3824, 0.1518, 0.02887, 0.7323, 0.05364, 0.7323, 0.05364, 0.7623, 0.02887, 0.7623, 0.02614, 0.7323, 0.02614, 0.7624, 0.001366, 0.7624, 0.001366, 0.7323, 0.1802, 0.7618, 0.1802, 0.7323, 0.205, 0.7323, 0.205, 0.7618, 0.001366, 0.7906, 0.001366, 0.7651, 0.02614, 0.7651, 0.02614, 0.7906, 0.6181, 0.7569, 0.5933, 0.7569, 0.5933, 0.7163, 0.6181, 0.7163, 0.7465, 0.7238, 0.7465, 0.7588, 0.7217, 0.7588, 0.7217, 0.7238, 0.6942, 0.7238, 0.719, 0.7238, 0.719, 0.7589, 0.6942, 0.7589, 0.5203, 0.753, 0.5203, 0.7175, 0.5451, 0.7175, 0.5451, 0.753, 0.7833, 0.7643, 0.7676, 0.7643, 0.7676, 0.7238, 0.7833, 0.7238, 0.9619, 0.05, 0.9462, 0.05, 0.9462, 0.001364, 0.9619, 0.001364, 0.1457, 0.8305, 0.1301, 0.8308, 0.1301, 0.8047, 0.1457, 0.8044, 0.9802, 0.05572, 0.9646, 0.05572, 0.9646, 0.001364, 0.9802, 0.001364, 0.1748, 0.2939, 0.1694, 0.3544, 0.1425, 0.3426, 0.1425, 0.2939, 0.04734, 0.2934, 0.03799, 0.3502, 0.008978, 0.3478, 0.01448, 0.2934, 0.1527, 0.807, 0.1683, 0.8068, 0.1683, 0.83, 0.1527, 0.8302, 0.9986, 0.3818, 0.983, 0.3818, 0.983, 0.3377, 0.9986, 0.3377, 0.09333, 0.8071, 0.109, 0.807, 0.109, 0.8294, 0.09333, 0.8295, 0.983, 0.2965, 0.9986, 0.2965, 0.9986, 0.335, 0.983, 0.335, 0.5175, 0.6574, 0.5221, 0.7016, 0.4997, 0.7014, 0.4967, 0.6572, 0.1055, 0.6663, 0.1137, 0.7048, 0.09395, 0.705, 0.08458, 0.6665, 0.8044, 0.7238, 0.82, 0.7238, 0.82, 0.755, 0.8044, 0.755, 0.2538, 0.9764, 0.2694, 0.9764, 0.2694, 0.9986, 0.2538, 0.9986, 0.7465, 0.8002, 0.7309, 0.8002, 0.7309, 0.7615, 0.7465, 0.7615, 0.9802, 0.3566, 0.9646, 0.3566, 0.9646, 0.3378, 0.9802, 0.3378, 0.6359, 0.3212, 0.6275, 0.3436, 0.5887, 0.3438, 0.5972, 0.3215, 0.5427, 0.328, 0.5297, 0.3553, 0.4987, 0.3465, 0.4979, 0.3277, 0.04713, 0.2022, 0.04768, 0.2645, 0.0173, 0.2645, 0.01626, 0.2022, 0.1735, 0.06329, 0.1739, 0.09224, 0.1435, 0.09224, 0.1407, 0.06329, 0.9802, 0.1469, 0.9646, 0.1469, 0.9646, 0.08467, 0.9802, 0.08467, 0.9619, 0.2807, 0.9462, 0.2807, 0.9462, 0.2517, 0.9619, 0.2517, 0.9619, 0.3351, 0.9462, 0.3351, 0.9462, 0.2807, 0.9619, 0.2807, 0.1642, 0.006466, 0.1735, 0.06329, 0.1407, 0.06329, 0.1352, 0.008945, 0.04768, 0.2645, 0.04734, 0.2934, 0.01448, 0.2934, 0.0173, 0.2645, 0.9802, 0.08467, 0.9646, 0.08467, 0.9646, 0.05572, 0.9802, 0.05572, 0.9802, 0.2143, 0.9646, 0.2143, 0.9646, 0.1469, 0.9802, 0.1469, 0.03422, 0.1348, 0.04713, 0.2022, 0.01626, 0.2022, 0.001366, 0.1348, 0.1739, 0.09224, 0.1733, 0.1545, 0.1425, 0.1545, 0.1435, 0.09224, 0.9619, 0.2517, 0.9462, 0.2517, 0.9462, 0.1895, 0.9619, 0.1895, 0.04859, 0.06276, 0.03422, 0.1348, 0.001366, 0.1348, 0.01626, 0.06276, 0.9802, 0.2864, 0.9646, 0.2864, 0.9646, 0.2143, 0.9802, 0.2143, 0.1733, 0.1545, 0.1604, 0.2219, 0.1276, 0.2219, 0.1425, 0.1545, 0.9619, 0.1895, 0.9462, 0.1895, 0.9462, 0.1221, 0.9619, 0.1221, 0.9802, 0.335, 0.9646, 0.335, 0.9646, 0.2864, 0.9802, 0.2864, 0.04323, 0.00227, 0.04859, 0.06276, 0.01626, 0.06276, 0.01626, 0.01412, 0.1604, 0.2219, 0.1748, 0.2939, 0.1425, 0.2939, 0.1276, 0.2219, 0.9619, 0.1221, 0.9462, 0.1221, 0.9462, 0.05, 0.9619, 0.05, 0.1033, 0.5742, 0.09998, 0.6126, 0.07684, 0.6129, 0.07879, 0.5744, 0.5234, 0.4065, 0.5179, 0.4602, 0.4947, 0.46, 0.5025, 0.4063, 0.983, 0.2043, 0.9986, 0.2043, 0.9986, 0.2427, 0.983, 0.2427, 0.9986, 0.6328, 0.983, 0.6328, 0.983, 0.5791, 0.9986, 0.5791, 0.9986, 0.6714, 0.983, 0.6714, 0.983, 0.6328, 0.9986, 0.6328, 0.5316, 0.368, 0.5234, 0.4065, 0.5025, 0.4063, 0.5118, 0.3678, 0.09998, 0.6126, 0.1055, 0.6663, 0.08458, 0.6665, 0.07684, 0.6129, 0.983, 0.2427, 0.9986, 0.2427, 0.9986, 0.2965, 0.983, 0.2965, 0.983, 0.1386, 0.9986, 0.1386, 0.9986, 0.2043, 0.983, 0.2043, 0.1024, 0.5085, 0.1033, 0.5742, 0.07879, 0.5744, 0.07496, 0.5087, 0.5179, 0.4602, 0.5212, 0.4986, 0.4967, 0.4984, 0.4947, 0.46, 0.9986, 0.5791, 0.983, 0.5791, 0.983, 0.5407, 0.9986, 0.5407, 0.1031, 0.4872, 0.1024, 0.5085, 0.07496, 0.5087, 0.0758, 0.4875, 0.983, 0.1173, 0.9986, 0.1173, 0.9986, 0.1386, 0.983, 0.1386, 0.5212, 0.4986, 0.5203, 0.5643, 0.4928, 0.5641, 0.4967, 0.4984, 0.9986, 0.5407, 0.983, 0.5407, 0.983, 0.4749, 0.9986, 0.4749, 0.983, 0.04546, 0.9986, 0.04546, 0.9986, 0.1173, 0.983, 0.1173, 0.0996, 0.4154, 0.1031, 0.4872, 0.0758, 0.4875, 0.07883, 0.4156, 0.5203, 0.5643, 0.521, 0.5856, 0.4937, 0.5854, 0.4928, 0.5641, 0.9986, 0.4749, 0.983, 0.4749, 0.983, 0.4537, 0.9986, 0.4537, 0.1042, 0.3713, 0.0996, 0.4154, 0.07883, 0.4156, 0.08179, 0.3715, 0.983, 0.001364, 0.9986, 0.001364, 0.9986, 0.04546, 0.983, 0.04546, 0.521, 0.5856, 0.5175, 0.6574, 0.4967, 0.6572, 0.4937, 0.5854, 0.9986, 0.4537, 0.983, 0.4537, 0.983, 0.3818, 0.9986, 0.3818, 0.5383, 0.2584, 0.5424, 0.284, 0.4928, 0.2837, 0.4937, 0.2581, 0.6342, 0.02876, 0.6339, 0.07274, 0.5843, 0.07305, 0.5894, 0.02904, 0.9802, 0.4262, 0.9646, 0.4262, 0.9646, 0.4006, 0.9802, 0.4006, 0.2538, 0.6839, 0.2694, 0.6839, 0.2694, 0.7279, 0.2538, 0.7279, 0.9802, 0.475, 0.9646, 0.475, 0.9646, 0.4262, 0.9802, 0.4262, 0.5388, 0.2096, 0.5383, 0.2584, 0.4937, 0.2581, 0.504, 0.2094, 0.6339, 0.07274, 0.6298, 0.09832, 0.5852, 0.0986, 0.5843, 0.07305, 0.2538, 0.7279, 0.2694, 0.7279, 0.2694, 0.7534, 0.2538, 0.7534, 0.2538, 0.665, 0.2694, 0.665, 0.2694, 0.6839, 0.2538, 0.6839, 0.6212, 0.001364, 0.6342, 0.02876, 0.5894, 0.02904, 0.5902, 0.01017, 0.5424, 0.284, 0.5427, 0.328, 0.4979, 0.3277, 0.4928, 0.2837, 0.9802, 0.4006, 0.9646, 0.4006, 0.9646, 0.3566, 0.9802, 0.3566, 0.5398, 0.1511, 0.5388, 0.2096, 0.504, 0.2094, 0.5, 0.1509, 0.9802, 0.5335, 0.9646, 0.5335, 0.9646, 0.475, 0.9802, 0.475, 0.6298, 0.09832, 0.6303, 0.1471, 0.5955, 0.1473, 0.5852, 0.0986, 0.2538, 0.7534, 0.2694, 0.7534, 0.2694, 0.8022, 0.2538, 0.8022, 0.9802, 0.5758, 0.9646, 0.5758, 0.9646, 0.5335, 0.9802, 0.5335, 0.5471, 0.1089, 0.5398, 0.1511, 0.5, 0.1509, 0.5072, 0.1086, 0.6303, 0.1471, 0.6313, 0.2056, 0.5915, 0.2058, 0.5955, 0.1473, 0.2538, 0.8022, 0.2694, 0.8022, 0.2694, 0.8607, 0.2538, 0.8607, 0.5444, 0.03549, 0.547, 0.09107, 0.5033, 0.09079, 0.5057, 0.03525, 0.9802, 0.6491, 0.9646, 0.6491, 0.9646, 0.5936, 0.9802, 0.5936, 0.6386, 0.2478, 0.6385, 0.2656, 0.5948, 0.2659, 0.5987, 0.2481, 0.2538, 0.903, 0.2694, 0.903, 0.2694, 0.9208, 0.2538, 0.9208, 0.2538, 0.8607, 0.2694, 0.8607, 0.2694, 0.903, 0.2538, 0.903, 0.6313, 0.2056, 0.6386, 0.2478, 0.5987, 0.2481, 0.5915, 0.2058, 0.547, 0.09107, 0.5471, 0.1089, 0.5072, 0.1086, 0.5033, 0.09079, 0.9802, 0.5936, 0.9646, 0.5936, 0.9646, 0.5758, 0.9802, 0.5758, 0.9802, 0.6714, 0.9646, 0.6714, 0.9646, 0.6491, 0.9802, 0.6491, 0.536, 0.01312, 0.5444, 0.03549, 0.5057, 0.03525, 0.4972, 0.01288, 0.6385, 0.2656, 0.6359, 0.3212, 0.5972, 0.3215, 0.5948, 0.2659, 0.2538, 0.9208, 0.2694, 0.9208, 0.2694, 0.9764, 0.2538, 0.9764, 0.6731, 0.2654, 0.6665, 0.321, 0.6359, 0.3212, 0.6385, 0.2656, 0.5667, 0.01332, 0.575, 0.03569, 0.5444, 0.03549, 0.5448, 0.001364, 0.5816, 0.09129, 0.5787, 0.1091, 0.5471, 0.1089, 0.547, 0.09107, 0.6628, 0.2054, 0.6702, 0.2476, 0.6386, 0.2478, 0.6313, 0.2056, 0.6702, 0.2476, 0.6731, 0.2654, 0.6385, 0.2656, 0.6386, 0.2478, 0.575, 0.03569, 0.5816, 0.09129, 0.547, 0.09107, 0.5444, 0.03549, 0.6579, 0.1469, 0.6628, 0.2054, 0.6313, 0.2056, 0.6303, 0.1471, 0.5787, 0.1091, 0.5713, 0.1513, 0.5398, 0.1511, 0.5471, 0.1089, 0.6651, 0.0981, 0.6579, 0.1469, 0.6303, 0.1471, 0.6298, 0.09832, 0.5713, 0.1513, 0.5663, 0.2098, 0.5388, 0.2096, 0.5398, 0.1511, 0.5816, 0.2842, 0.578, 0.3282, 0.5427, 0.328, 0.5424, 0.284, 0.6609, 0.009724, 0.6696, 0.02853, 0.6342, 0.02876, 0.6297, 0.009922, 0.6731, 0.07249, 0.6651, 0.0981, 0.6298, 0.09832, 0.6339, 0.07274, 0.5663, 0.2098, 0.5735, 0.2586, 0.5383, 0.2584, 0.5388, 0.2096, 0.6696, 0.02853, 0.6731, 0.07249, 0.6339, 0.07274, 0.6342, 0.02876, 0.5735, 0.2586, 0.5816, 0.2842, 0.5424, 0.284, 0.5383, 0.2584, 0.578, 0.3282, 0.5694, 0.347, 0.5382, 0.3468, 0.5427, 0.328, 0.6665, 0.321, 0.6582, 0.3434, 0.6363, 0.3553, 0.6359, 0.3212, 0.0906, 0.83, 0.07496, 0.8297, 0.07496, 0.807, 0.0906, 0.8073, 0.6915, 0.8121, 0.6759, 0.812, 0.6759, 0.7809, 0.6915, 0.781, 0.5592, 0.586, 0.5466, 0.6577, 0.5175, 0.6574, 0.521, 0.5856, 0.1357, 0.371, 0.1287, 0.4151, 0.0996, 0.4154, 0.1091, 0.3581, 0.5587, 0.5647, 0.5592, 0.586, 0.521, 0.5856, 0.5203, 0.5643, 0.1287, 0.4151, 0.1414, 0.4869, 0.1031, 0.4872, 0.0996, 0.4154, 0.5555, 0.499, 0.5587, 0.5647, 0.5203, 0.5643, 0.5212, 0.4986, 0.1414, 0.4869, 0.1408, 0.5081, 0.1024, 0.5085, 0.1031, 0.4872, 0.5503, 0.4605, 0.5555, 0.499, 0.5212, 0.4986, 0.5179, 0.4602, 0.1408, 0.5081, 0.1376, 0.5739, 0.1033, 0.5742, 0.1024, 0.5085, 0.1324, 0.6123, 0.1348, 0.6661, 0.1055, 0.6663, 0.09998, 0.6126, 0.5592, 0.3683, 0.5527, 0.4068, 0.5234, 0.4065, 0.536, 0.3581, 0.5527, 0.4068, 0.5503, 0.4605, 0.5179, 0.4602, 0.5234, 0.4065, 0.1376, 0.5739, 0.1324, 0.6123, 0.09998, 0.6126, 0.1033, 0.5742, 0.1348, 0.6661, 0.1414, 0.7046, 0.1181, 0.7148, 0.1055, 0.6663, 0.5466, 0.6577, 0.5536, 0.7019, 0.527, 0.7148, 0.5175, 0.6574, 0.1274, 0.8319, 0.1117, 0.8316, 0.1117, 0.8044, 0.1274, 0.8047, 0.6915, 0.8346, 0.6759, 0.8346, 0.6759, 0.8148, 0.6915, 0.8148, 0.1957, 0.2219, 0.2095, 0.2939, 0.1748, 0.2939, 0.1604, 0.2219, 0.0833, 0.01933, 0.0833, 0.06276, 0.04859, 0.06276, 0.04859, 0.003258, 0.2065, 0.1545, 0.1957, 0.2219, 0.1604, 0.2219, 0.1733, 0.1545, 0.0833, 0.06276, 0.06951, 0.1348, 0.03422, 0.1348, 0.04859, 0.06276, 0.2065, 0.09224, 0.2065, 0.1545, 0.1733, 0.1545, 0.1739, 0.09224, 0.06951, 0.1348, 0.08028, 0.2022, 0.04713, 0.2022, 0.03422, 0.1348, 0.08031, 0.2645, 0.08262, 0.2934, 0.04734, 0.2934, 0.04768, 0.2645, 0.1956, 0.001364, 0.2088, 0.06329, 0.1735, 0.06329, 0.1667, 0.008945, 0.2088, 0.06329, 0.2065, 0.09224, 0.1739, 0.09224, 0.1735, 0.06329, 0.08028, 0.2022, 0.08031, 0.2645, 0.04768, 0.2645, 0.04713, 0.2022, 0.08262, 0.2934, 0.06938, 0.3553, 0.0405, 0.3478, 0.04734, 0.2934, 0.2095, 0.2939, 0.2095, 0.3374, 0.1748, 0.3535, 0.1748, 0.2939, 0.7649, 0.8109, 0.7492, 0.8107, 0.7492, 0.775, 0.7649, 0.7753, 0.829, 0.8278, 0.8134, 0.8278, 0.8134, 0.7988, 0.829, 0.7988, 0.8106, 0.8043, 0.795, 0.8042, 0.795, 0.767, 0.8106, 0.7672, 0.251, 0.2939, 0.251, 0.3426, 0.2146, 0.3553, 0.2095, 0.2939, 0.1248, 0.2934, 0.1149, 0.3478, 0.07435, 0.3478, 0.08262, 0.2934, 0.1199, 0.2022, 0.1193, 0.2645, 0.08031, 0.2645, 0.08028, 0.2022, 0.251, 0.06329, 0.2455, 0.09224, 0.2065, 0.09224, 0.2088, 0.06329, 0.2411, 0.008945, 0.251, 0.06329, 0.2088, 0.06329, 0.2006, 0.008945, 0.1193, 0.2645, 0.1248, 0.2934, 0.08262, 0.2934, 0.08031, 0.2645, 0.1117, 0.1348, 0.1199, 0.2022, 0.08028, 0.2022, 0.06951, 0.1348, 0.2455, 0.09224, 0.2462, 0.1545, 0.2065, 0.1545, 0.2065, 0.09224, 0.1248, 0.06276, 0.1117, 0.1348, 0.06951, 0.1348, 0.0833, 0.06276, 0.2462, 0.1545, 0.2379, 0.2219, 0.1957, 0.2219, 0.2065, 0.1545, 0.1248, 0.01412, 0.1248, 0.06276, 0.0833, 0.06276, 0.08839, 0.001364, 0.2379, 0.2219, 0.251, 0.2939, 0.2095, 0.2939, 0.1957, 0.2219, 0.8134, 0.767, 0.829, 0.7671, 0.829, 0.796, 0.8134, 0.7959, 0.7465, 0.803, 0.7465, 0.8305, 0.7309, 0.8305, 0.7309, 0.803, 0.536, 0.8337, 0.5203, 0.8337, 0.5203, 0.8149, 0.536, 0.8149, 0.8106, 0.8071, 0.8106, 0.8293, 0.795, 0.8293, 0.795, 0.8071, 0.07203, 0.8133, 0.05637, 0.8133, 0.05637, 0.7791, 0.07203, 0.7791, 0.109, 0.7747, 0.09335, 0.7747, 0.09335, 0.7175, 0.109, 0.7175, 0.05637, 0.7764, 0.05637, 0.7323, 0.07203, 0.7323, 0.07203, 0.7764, 0.7492, 0.7238, 0.7649, 0.7238, 0.7649, 0.7723, 0.7492, 0.7723, 0.8017, 0.7238, 0.8017, 0.7623, 0.786, 0.7623, 0.786, 0.7238, 0.6208, 0.7783, 0.6208, 0.7163, 0.6365, 0.7163, 0.6365, 0.7783, 0.1458, 0.7175, 0.1458, 0.7718, 0.1301, 0.7718, 0.1301, 0.7175, 0.1274, 0.7175, 0.1274, 0.7744, 0.1117, 0.7744, 0.1117, 0.7175, 0.6759, 0.7238, 0.6915, 0.7238, 0.6915, 0.7782, 0.6759, 0.7782, 0.6483, 0.7163, 0.664, 0.7163, 0.664, 0.7777, 0.6483, 0.7777, 0.2509, 0.7323, 0.2509, 0.7757, 0.2352, 0.7757, 0.2352, 0.7323, 0.1683, 0.7163, 0.1683, 0.7768, 0.1527, 0.7768, 0.1527, 0.7163, 0.09061, 0.777, 0.07496, 0.777, 0.07496, 0.7175, 0.09061, 0.7175, 0.3064, 0.6645, 0.3064, 0.9372, 0.2818, 0.9371, 0.2818, 0.6645, 0.3378, 0.6427, 0.3378, 0.3699, 0.3624, 0.3699, 0.3624, 0.6427, 0.9192, 0.5526, 0.9192, 0.8253, 0.8946, 0.8253, 0.8946, 0.5526, 0.8946, 0.2742, 0.8946, 0.001364, 0.9192, 0.001364, 0.9192, 0.2742, 0.07496, 0.8043, 0.07496, 0.7797, 0.09959, 0.7797, 0.09959, 0.8043, 0.1364, 0.8017, 0.1117, 0.8017, 0.1117, 0.7771, 0.1364, 0.7771, 0.3337, 0.6645, 0.3337, 0.9372, 0.3091, 0.9371, 0.3091, 0.6645, 0.3624, 0.6455, 0.3624, 0.9183, 0.3378, 0.9183, 0.3378, 0.6455, 0.5866, 0.6532, 0.5866, 0.926, 0.562, 0.926, 0.562, 0.6532, 0.8946, 0.5498, 0.8946, 0.277, 0.9192, 0.277, 0.9192, 0.5498, 0.6455, 0.781, 0.6455, 0.8056, 0.6208, 0.8056, 0.6208, 0.781, 0.2262, 0.7784, 0.2509, 0.7784, 0.2509, 0.803, 0.2262, 0.803, 0.8919, 0.001426, 0.8919, 0.7206, 0.8673, 0.7205, 0.8673, 0.001364, 0.6759, 0.7211, 0.6759, 0.001364, 0.7005, 0.001364, 0.7005, 0.7211, 0.8373, 0.001372, 0.8373, 0.7208, 0.8126, 0.7208, 0.8126, 0.001364, 0.7825, 0.001364, 0.7825, 0.7211, 0.7579, 0.7211, 0.7579, 0.001364, 0.6483, 0.7804, 0.673, 0.7804, 0.673, 0.805, 0.6483, 0.805, 0.7923, 0.767, 0.7923, 0.7916, 0.7676, 0.7916, 0.7676, 0.767, 0.8646, 0.001426, 0.8646, 0.7206, 0.84, 0.7205, 0.84, 0.001364, 0.7032, 0.7211, 0.7032, 0.001364, 0.7278, 0.001364, 0.7278, 0.7211, 0.8099, 0.001372, 0.8099, 0.7208, 0.7853, 0.7208, 0.7853, 0.001364, 0.7306, 0.7211, 0.7306, 0.001364, 0.7552, 0.001364, 0.7552, 0.7211, 0.1527, 0.8041, 0.1527, 0.7795, 0.1773, 0.7795, 0.1773, 0.8041, 0.02902, 0.765, 0.05364, 0.765, 0.05364, 0.7896, 0.02902, 0.7896, 0.4547, 0.3699, 0.4547, 0.6623, 0.4294, 0.6623, 0.4294, 0.3699, 0.3733, 0.3699, 0.3986, 0.3699, 0.3986, 0.6623, 0.3733, 0.6623, 0.3071, 0.6617, 0.2818, 0.6617, 0.2818, 0.3699, 0.3071, 0.3699, 0.5176, 0.7563, 0.5176, 0.7816, 0.4923, 0.7816, 0.4923, 0.7563, 0.4827, 0.6623, 0.4574, 0.6623, 0.4574, 0.3699, 0.4827, 0.3699, 0.1802, 0.7646, 0.2055, 0.7646, 0.2055, 0.7898, 0.1802, 0.7898, 0.4013, 0.6623, 0.4013, 0.3699, 0.4266, 0.3699, 0.4266, 0.6623, 0.5873, 0.6505, 0.562, 0.6505, 0.562, 0.3581, 0.5873, 0.3581, 0.3351, 0.6617, 0.3098, 0.6617, 0.3098, 0.3699, 0.3351, 0.3699, 0.6181, 0.7849, 0.5928, 0.7849, 0.5928, 0.7596, 0.6181, 0.7596, 0.2791, 0.6623, 0.2538, 0.6623, 0.2538, 0.3699, 0.2791, 0.3699, 0.6942, 0.7869, 0.6942, 0.7616, 0.7195, 0.7616, 0.7195, 0.7869, 0.4574, 0.9574, 0.4574, 0.665, 0.4789, 0.665, 0.4789, 0.9574, 0.922, 0.001364, 0.9435, 0.001364, 0.9435, 0.2938, 0.922, 0.2938, 0.424, 0.9574, 0.4089, 0.9574, 0.4089, 0.665, 0.424, 0.665, 0.7643, 0.8351, 0.7492, 0.8352, 0.7492, 0.8137, 0.7643, 0.8137, 0.4062, 0.9574, 0.3911, 0.9574, 0.3911, 0.665, 0.4062, 0.665, 0.6483, 0.8077, 0.6634, 0.8077, 0.6634, 0.8292, 0.6483, 0.8292, 0.922, 0.8841, 0.922, 0.5917, 0.9435, 0.5917, 0.9435, 0.8841, 0.9435, 0.5889, 0.922, 0.5889, 0.922, 0.2965, 0.9435, 0.2965, 0.4418, 0.9574, 0.4267, 0.9574, 0.4267, 0.665, 0.4418, 0.665, 0.5074, 0.8335, 0.4923, 0.8336, 0.4923, 0.8121, 0.5074, 0.8121, 0.3884, 0.9574, 0.3733, 0.9574, 0.3733, 0.665, 0.3884, 0.665, 0.6359, 0.8298, 0.6208, 0.8298, 0.6208, 0.8083, 0.6359, 0.8083])
_ca = me_cube_003.color_attributes.new('Col', 'BYTE_COLOR', 'CORNER')
_ca.data.foreach_set('color', [0.2705, 0.1413, 0.07421, 1.0, 0.2705, 0.1413, 0.07421, 1.0, 0.2705, 0.1413, 0.07421, 1.0, 0.2705, 0.1413, 0.07421, 1.0, 0.2705, 0.1413, 0.07421, 1.0, 0.2705, 0.1413, 0.07421, 1.0, 0.2705, 0.1413, 0.07421, 1.0, 0.2705, 0.1413, 0.07421, 1.0, 0.2705, 0.1413, 0.07421, 1.0, 0.2705, 0.1413, 0.07421, 1.0, 0.2705, 0.1413, 0.07421, 1.0, 0.2705, 0.1413, 0.07421, 1.0, 0.2705, 0.1413, 0.07421, 1.0, 0.2705, 0.1413, 0.07421, 1.0, 0.2705, 0.1413, 0.07421, 1.0, 0.2705, 0.1413, 0.07421, 1.0, 0.2705, 0.1413, 0.07421, 1.0, 0.2705, 0.1413, 0.07421, 1.0, 0.2705, 0.1413, 0.07421, 1.0, 0.2705, 0.1413, 0.07421, 1.0, 0.2705, 0.1413, 0.07421, 1.0, 0.2705, 0.1413, 0.07421, 1.0, 0.2705, 0.1413, 0.07421, 1.0, 0.2705, 0.1413, 0.07421, 1.0, 0.2705, 0.1413, 0.07421, 1.0, 0.2705, 0.1413, 0.07421, 1.0, 0.2705, 0.1413, 0.07421, 1.0, 0.2705, 0.1413, 0.07421, 1.0, 0.2705, 0.1413, 0.07421, 1.0, 0.2705, 0.1413, 0.07421, 1.0, 0.2705, 0.1413, 0.07421, 1.0, 0.2705, 0.1413, 0.07421, 1.0, 0.2705, 0.1413, 0.07421, 1.0, 0.2705, 0.1413, 0.07421, 1.0, 0.2705, 0.1413, 0.07421, 1.0, 0.2705, 0.1413, 0.07421, 1.0, 0.2705, 0.1413, 0.07421, 1.0, 0.2705, 0.1413, 0.07421, 1.0, 0.2705, 0.1413, 0.07421, 1.0, 0.2705, 0.1413, 0.07421, 1.0, 0.2705, 0.1413, 0.07421, 1.0, 0.2705, 0.1413, 0.07421, 1.0, 0.2705, 0.1413, 0.07421, 1.0, 0.2705, 0.1413, 0.07421, 1.0, 0.2705, 0.1413, 0.07421, 1.0, 0.2705, 0.1413, 0.07421, 1.0, 0.2705, 0.1413, 0.07421, 1.0, 0.2705, 0.1413, 0.07421, 1.0, 0.2705, 0.1413, 0.07421, 1.0, 0.2705, 0.1413, 0.07421, 1.0, 0.2705, 0.1413, 0.07421, 1.0, 0.2705, 0.1413, 0.07421, 1.0, 0.2705, 0.1413, 0.07421, 1.0, 0.2705, 0.1413, 0.07421, 1.0, 0.2705, 0.1413, 0.07421, 1.0, 0.2705, 0.1413, 0.07421, 1.0, 0.2705, 0.1413, 0.07421, 1.0, 0.2705, 0.1413, 0.07421, 1.0, 0.2705, 0.1413, 0.07421, 1.0, 0.2705, 0.1413, 0.07421, 1.0, 0.2705, 0.1413, 0.07421, 1.0, 0.2705, 0.1413, 0.07421, 1.0, 0.2705, 0.1413, 0.07421, 1.0, 0.2705, 0.1413, 0.07421, 1.0, 0.2705, 0.1413, 0.07421, 1.0, 0.2705, 0.1413, 0.07421, 1.0, 0.2705, 0.1413, 0.07421, 1.0, 0.2705, 0.1413, 0.07421, 1.0, 0.2705, 0.1413, 0.07421, 1.0, 0.2705, 0.1413, 0.07421, 1.0, 0.2705, 0.1413, 0.07421, 1.0, 0.2705, 0.1413, 0.07421, 1.0, 0.2705, 0.1413, 0.07421, 1.0, 0.2705, 0.1413, 0.07421, 1.0, 0.2705, 0.1413, 0.07421, 1.0, 0.2705, 0.1413, 0.07421, 1.0, 0.2705, 0.1413, 0.07421, 1.0, 0.2705, 0.1413, 0.07421, 1.0, 0.2705, 0.1413, 0.07421, 1.0, 0.2705, 0.1413, 0.07421, 1.0, 0.2705, 0.1413, 0.07421, 1.0, 0.2705, 0.1413, 0.07421, 1.0, 0.2705, 0.1413, 0.07421, 1.0, 0.2705, 0.1413, 0.07421, 1.0, 0.2705, 0.1413, 0.07421, 1.0, 0.2705, 0.1413, 0.07421, 1.0, 0.2705, 0.1413, 0.07421, 1.0, 0.2705, 0.1413, 0.07421, 1.0, 0.2705, 0.1413, 0.07421, 1.0, 0.2705, 0.1413, 0.07421, 1.0, 0.2705, 0.1413, 0.07421, 1.0, 0.2705, 0.1413, 0.07421, 1.0, 0.2705, 0.1413, 0.07421, 1.0, 0.2705, 0.1413, 0.07421, 1.0, 0.2705, 0.1413, 0.07421, 1.0, 0.2705, 0.1413, 0.07421, 1.0, 0.2705, 0.1413, 0.07421, 1.0, 0.2705, 0.1413, 0.07421, 1.0, 0.2705, 0.1413, 0.07421, 1.0, 0.2705, 0.1413, 0.07421, 1.0, 0.2705, 0.1413, 0.07421, 1.0, 0.2705, 0.1413, 0.07421, 1.0, 0.2705, 0.1413, 0.07421, 1.0, 0.2705, 0.1413, 0.07421, 1.0, 0.2705, 0.1413, 0.07421, 1.0, 0.2705, 0.1413, 0.07421, 1.0, 0.2705, 0.1413, 0.07421, 1.0, 0.2705, 0.1413, 0.07421, 1.0, 0.2705, 0.1413, 0.07421, 1.0, 0.2705, 0.1413, 0.07421, 1.0, 0.2705, 0.1413, 0.07421, 1.0, 0.2705, 0.1413, 0.07421, 1.0, 0.2705, 0.1413, 0.07421, 1.0, 0.2705, 0.1413, 0.07421, 1.0, 0.2705, 0.1413, 0.07421, 1.0, 0.2705, 0.1413, 0.07421, 1.0, 0.2705, 0.1413, 0.07421, 1.0, 0.2705, 0.1413, 0.07421, 1.0, 0.2705, 0.1413, 0.07421, 1.0, 0.2705, 0.1413, 0.07421, 1.0, 0.2705, 0.1413, 0.07421, 1.0, 0.2705, 0.1413, 0.07421, 1.0, 0.2705, 0.1413, 0.07421, 1.0, 0.2705, 0.1413, 0.07421, 1.0, 0.2705, 0.1413, 0.07421, 1.0, 0.2705, 0.1413, 0.07421, 1.0, 0.2705, 0.1413, 0.07421, 1.0, 0.2705, 0.1413, 0.07421, 1.0, 0.2705, 0.1413, 0.07421, 1.0, 0.2705, 0.1413, 0.07421, 1.0, 0.2705, 0.1413, 0.07421, 1.0, 0.2705, 0.1413, 0.07421, 1.0, 0.2705, 0.1413, 0.07421, 1.0, 0.2705, 0.1413, 0.07421, 1.0, 0.2705, 0.1413, 0.07421, 1.0, 0.2705, 0.1413, 0.07421, 1.0, 0.2705, 0.1413, 0.07421, 1.0, 0.2705, 0.1413, 0.07421, 1.0, 0.2705, 0.1413, 0.07421, 1.0, 0.2705, 0.1413, 0.07421, 1.0, 0.2705, 0.1413, 0.07421, 1.0, 0.2705, 0.1413, 0.07421, 1.0, 0.2705, 0.1413, 0.07421, 1.0, 0.2705, 0.1413, 0.07421, 1.0, 0.2705, 0.1413, 0.07421, 1.0, 0.2705, 0.1413, 0.07421, 1.0, 0.2705, 0.1413, 0.07421, 1.0, 0.2705, 0.1413, 0.07421, 1.0, 0.2705, 0.1413, 0.07421, 1.0, 0.2705, 0.1413, 0.07421, 1.0, 0.2705, 0.1413, 0.07421, 1.0, 0.2705, 0.1413, 0.07421, 1.0, 0.2705, 0.1413, 0.07421, 1.0, 0.2705, 0.1413, 0.07421, 1.0, 0.2705, 0.1413, 0.07421, 1.0, 0.2705, 0.1413, 0.07421, 1.0, 0.2705, 0.1413, 0.07421, 1.0, 0.2705, 0.1413, 0.07421, 1.0, 0.2705, 0.1413, 0.07421, 1.0, 0.2705, 0.1413, 0.07421, 1.0, 0.2705, 0.1413, 0.07421, 1.0, 0.2705, 0.1413, 0.07421, 1.0, 0.2705, 0.1413, 0.07421, 1.0, 0.2705, 0.1413, 0.07421, 1.0, 0.2705, 0.1413, 0.07421, 1.0, 0.2705, 0.1413, 0.07421, 1.0, 0.2705, 0.1413, 0.07421, 1.0, 0.2705, 0.1413, 0.07421, 1.0, 0.2705, 0.1413, 0.07421, 1.0, 0.2705, 0.1413, 0.07421, 1.0, 0.2705, 0.1413, 0.07421, 1.0, 0.2705, 0.1413, 0.07421, 1.0, 0.2705, 0.1413, 0.07421, 1.0, 0.2705, 0.1413, 0.07421, 1.0, 0.2705, 0.1413, 0.07421, 1.0, 0.2705, 0.1413, 0.07421, 1.0, 0.2705, 0.1413, 0.07421, 1.0, 0.2705, 0.1413, 0.07421, 1.0, 0.2705, 0.1413, 0.07421, 1.0, 0.2705, 0.1413, 0.07421, 1.0, 0.2705, 0.1413, 0.07421, 1.0, 0.2705, 0.1413, 0.07421, 1.0, 0.2705, 0.1413, 0.07421, 1.0, 0.2705, 0.1413, 0.07421, 1.0, 0.2705, 0.1413, 0.07421, 1.0, 0.2705, 0.1413, 0.07421, 1.0, 0.2705, 0.1413, 0.07421, 1.0, 0.2705, 0.1413, 0.07421, 1.0, 0.2705, 0.1413, 0.07421, 1.0, 0.2705, 0.1413, 0.07421, 1.0, 0.2705, 0.1413, 0.07421, 1.0, 0.2705, 0.1413, 0.07421, 1.0, 0.2705, 0.1413, 0.07421, 1.0, 0.2705, 0.1413, 0.07421, 1.0, 0.2705, 0.1413, 0.07421, 1.0, 0.2705, 0.1413, 0.07421, 1.0, 0.2705, 0.1413, 0.07421, 1.0, 0.2705, 0.1413, 0.07421, 1.0, 0.2705, 0.1413, 0.07421, 1.0, 0.2705, 0.1413, 0.07421, 1.0, 0.2705, 0.1413, 0.07421, 1.0, 0.2705, 0.1413, 0.07421, 1.0, 0.2705, 0.1413, 0.07421, 1.0, 0.2705, 0.1413, 0.07421, 1.0, 0.2705, 0.1413, 0.07421, 1.0, 0.2705, 0.1413, 0.07421, 1.0, 0.2705, 0.1413, 0.07421, 1.0, 0.2705, 0.1413, 0.07421, 1.0, 0.2705, 0.1413, 0.07421, 1.0, 0.2705, 0.1413, 0.07421, 1.0, 0.2705, 0.1413, 0.07421, 1.0, 0.2705, 0.1413, 0.07421, 1.0, 0.2705, 0.1413, 0.07421, 1.0, 0.2705, 0.1413, 0.07421, 1.0, 0.2705, 0.1413, 0.07421, 1.0, 0.2705, 0.1413, 0.07421, 1.0, 0.2705, 0.1413, 0.07421, 1.0, 0.2705, 0.1413, 0.07421, 1.0, 0.2705, 0.1413, 0.07421, 1.0, 0.2705, 0.1413, 0.07421, 1.0, 0.2705, 0.1413, 0.07421, 1.0, 0.2705, 0.1413, 0.07421, 1.0, 0.2705, 0.1413, 0.07421, 1.0, 0.2705, 0.1413, 0.07421, 1.0, 0.2705, 0.1413, 0.07421, 1.0, 0.2705, 0.1413, 0.07421, 1.0, 0.2705, 0.1413, 0.07421, 1.0, 0.2705, 0.1413, 0.07421, 1.0, 0.2705, 0.1413, 0.07421, 1.0, 0.2705, 0.1413, 0.07421, 1.0, 0.2705, 0.1413, 0.07421, 1.0, 0.2705, 0.1413, 0.07421, 1.0, 0.2705, 0.1413, 0.07421, 1.0, 0.2705, 0.1413, 0.07421, 1.0, 0.2705, 0.1413, 0.07421, 1.0, 0.2705, 0.1413, 0.07421, 1.0, 0.2705, 0.1413, 0.07421, 1.0, 0.2705, 0.1413, 0.07421, 1.0, 0.2705, 0.1413, 0.07421, 1.0, 0.2705, 0.1413, 0.07421, 1.0, 0.2705, 0.1413, 0.07421, 1.0, 0.2705, 0.1413, 0.07421, 1.0, 0.2705, 0.1413, 0.07421, 1.0, 0.2705, 0.1413, 0.07421, 1.0, 0.2705, 0.1413, 0.07421, 1.0, 0.2705, 0.1413, 0.07421, 1.0, 0.2705, 0.1413, 0.07421, 1.0, 0.2705, 0.1413, 0.07421, 1.0, 0.2705, 0.1413, 0.07421, 1.0, 0.2705, 0.1413, 0.07421, 1.0, 0.2705, 0.1413, 0.07421, 1.0, 0.2705, 0.1413, 0.07421, 1.0, 0.2705, 0.1413, 0.07421, 1.0, 0.2705, 0.1413, 0.07421, 1.0, 0.2705, 0.1413, 0.07421, 1.0, 0.2705, 0.1413, 0.07421, 1.0, 0.2705, 0.1413, 0.07421, 1.0, 0.2705, 0.1413, 0.07421, 1.0, 0.2705, 0.1413, 0.07421, 1.0, 0.2705, 0.1413, 0.07421, 1.0, 0.2705, 0.1413, 0.07421, 1.0, 0.2705, 0.1413, 0.07421, 1.0, 0.2705, 0.1413, 0.07421, 1.0, 0.2705, 0.1413, 0.07421, 1.0, 0.2705, 0.1413, 0.07421, 1.0, 0.2705, 0.1413, 0.07421, 1.0, 0.2705, 0.1413, 0.07421, 1.0, 0.2705, 0.1413, 0.07421, 1.0, 0.2705, 0.1413, 0.07421, 1.0, 0.2705, 0.1413, 0.07421, 1.0, 0.2705, 0.1413, 0.07421, 1.0, 0.2705, 0.1413, 0.07421, 1.0, 0.2705, 0.1413, 0.07421, 1.0, 0.2705, 0.1413, 0.07421, 1.0, 0.2705, 0.1413, 0.07421, 1.0, 0.2705, 0.1413, 0.07421, 1.0, 0.2705, 0.1413, 0.07421, 1.0, 0.2705, 0.1413, 0.07421, 1.0, 0.2705, 0.1413, 0.07421, 1.0, 0.2705, 0.1413, 0.07421, 1.0, 0.2705, 0.1413, 0.07421, 1.0, 0.2705, 0.1413, 0.07421, 1.0, 0.2705, 0.1413, 0.07421, 1.0, 0.2705, 0.1413, 0.07421, 1.0, 0.2705, 0.1413, 0.07421, 1.0, 0.2705, 0.1413, 0.07421, 1.0, 0.2705, 0.1413, 0.07421, 1.0, 0.2705, 0.1413, 0.07421, 1.0, 0.2705, 0.1413, 0.07421, 1.0, 0.2705, 0.1413, 0.07421, 1.0, 0.2705, 0.1413, 0.07421, 1.0, 0.2705, 0.1413, 0.07421, 1.0, 0.2705, 0.1413, 0.07421, 1.0, 0.2705, 0.1413, 0.07421, 1.0, 0.2705, 0.1413, 0.07421, 1.0, 0.2705, 0.1413, 0.07421, 1.0, 0.2705, 0.1413, 0.07421, 1.0, 0.2705, 0.1413, 0.07421, 1.0, 0.2705, 0.1413, 0.07421, 1.0, 0.2705, 0.1413, 0.07421, 1.0, 0.2705, 0.1413, 0.07421, 1.0, 0.2705, 0.1413, 0.07421, 1.0, 0.2705, 0.1413, 0.07421, 1.0, 0.2705, 0.1413, 0.07421, 1.0, 0.2705, 0.1413, 0.07421, 1.0, 0.2705, 0.1413, 0.07421, 1.0, 0.2705, 0.1413, 0.07421, 1.0, 0.2705, 0.1413, 0.07421, 1.0, 0.2705, 0.1413, 0.07421, 1.0, 0.2705, 0.1413, 0.07421, 1.0, 0.2705, 0.1413, 0.07421, 1.0, 0.2705, 0.1413, 0.07421, 1.0, 0.2705, 0.1413, 0.07421, 1.0, 0.2705, 0.1413, 0.07421, 1.0, 0.2705, 0.1413, 0.07421, 1.0, 0.2705, 0.1413, 0.07421, 1.0, 0.2705, 0.1413, 0.07421, 1.0, 0.2705, 0.1413, 0.07421, 1.0, 0.2705, 0.1413, 0.07421, 1.0, 0.2705, 0.1413, 0.07421, 1.0, 0.2705, 0.1413, 0.07421, 1.0, 0.2705, 0.1413, 0.07421, 1.0, 0.2705, 0.1413, 0.07421, 1.0, 0.2705, 0.1413, 0.07421, 1.0, 0.2705, 0.1413, 0.07421, 1.0, 0.2705, 0.1413, 0.07421, 1.0, 0.2705, 0.1413, 0.07421, 1.0, 0.2705, 0.1413, 0.07421, 1.0, 0.2705, 0.1413, 0.07421, 1.0, 0.2705, 0.1413, 0.07421, 1.0, 0.2705, 0.1413, 0.07421, 1.0, 0.2705, 0.1413, 0.07421, 1.0, 0.2705, 0.1413, 0.07421, 1.0, 0.2705, 0.1413, 0.07421, 1.0, 0.2705, 0.1413, 0.07421, 1.0, 0.2705, 0.1413, 0.07421, 1.0, 0.2705, 0.1413, 0.07421, 1.0, 0.2705, 0.1413, 0.07421, 1.0, 0.2705, 0.1413, 0.07421, 1.0, 0.2705, 0.1413, 0.07421, 1.0, 0.2705, 0.1413, 0.07421, 1.0, 0.2705, 0.1413, 0.07421, 1.0, 0.2705, 0.1413, 0.07421, 1.0, 0.2705, 0.1413, 0.07421, 1.0, 0.2705, 0.1413, 0.07421, 1.0, 0.2705, 0.1413, 0.07421, 1.0, 0.2705, 0.1413, 0.07421, 1.0, 0.2705, 0.1413, 0.07421, 1.0, 0.2705, 0.1413, 0.07421, 1.0, 0.2705, 0.1413, 0.07421, 1.0, 0.2705, 0.1413, 0.07421, 1.0, 0.2705, 0.1413, 0.07421, 1.0, 0.2705, 0.1413, 0.07421, 1.0, 0.2705, 0.1413, 0.07421, 1.0, 0.2705, 0.1413, 0.07421, 1.0, 0.2705, 0.1413, 0.07421, 1.0, 0.2705, 0.1413, 0.07421, 1.0, 0.2705, 0.1413, 0.07421, 1.0, 0.2705, 0.1413, 0.07421, 1.0, 0.2705, 0.1413, 0.07421, 1.0, 0.2705, 0.1413, 0.07421, 1.0, 0.2705, 0.1413, 0.07421, 1.0, 0.2705, 0.1413, 0.07421, 1.0, 0.2705, 0.1413, 0.07421, 1.0, 0.2705, 0.1413, 0.07421, 1.0, 0.2705, 0.1413, 0.07421, 1.0, 0.2705, 0.1413, 0.07421, 1.0, 0.2705, 0.1413, 0.07421, 1.0, 0.2705, 0.1413, 0.07421, 1.0, 0.2705, 0.1413, 0.07421, 1.0, 0.2705, 0.1413, 0.07421, 1.0, 0.2705, 0.1413, 0.07421, 1.0, 0.2705, 0.1413, 0.07421, 1.0, 0.2705, 0.1413, 0.07421, 1.0, 0.2705, 0.1413, 0.07421, 1.0, 0.2705, 0.1413, 0.07421, 1.0, 0.2705, 0.1413, 0.07421, 1.0, 0.2705, 0.1413, 0.07421, 1.0, 0.2705, 0.1413, 0.07421, 1.0, 0.2705, 0.1413, 0.07421, 1.0, 0.2705, 0.1413, 0.07421, 1.0, 0.2705, 0.1413, 0.07421, 1.0, 0.2705, 0.1413, 0.07421, 1.0, 0.2705, 0.1413, 0.07421, 1.0, 0.2705, 0.1413, 0.07421, 1.0, 0.2705, 0.1413, 0.07421, 1.0, 0.2705, 0.1413, 0.07421, 1.0, 0.2705, 0.1413, 0.07421, 1.0, 0.2705, 0.1413, 0.07421, 1.0, 0.2705, 0.1413, 0.07421, 1.0, 0.2705, 0.1413, 0.07421, 1.0, 0.2705, 0.1413, 0.07421, 1.0, 0.2705, 0.1413, 0.07421, 1.0, 0.2705, 0.1413, 0.07421, 1.0, 0.2705, 0.1413, 0.07421, 1.0, 0.2705, 0.1413, 0.07421, 1.0, 0.2705, 0.1413, 0.07421, 1.0, 0.2705, 0.1413, 0.07421, 1.0, 0.2705, 0.1413, 0.07421, 1.0, 0.2705, 0.1413, 0.07421, 1.0, 0.2705, 0.1413, 0.07421, 1.0, 0.2705, 0.1413, 0.07421, 1.0, 0.2705, 0.1413, 0.07421, 1.0, 0.2705, 0.1413, 0.07421, 1.0, 0.2705, 0.1413, 0.07421, 1.0, 0.2705, 0.1413, 0.07421, 1.0, 0.2705, 0.1413, 0.07421, 1.0, 0.2705, 0.1413, 0.07421, 1.0, 0.2705, 0.1413, 0.07421, 1.0, 0.2705, 0.1413, 0.07421, 1.0, 0.2705, 0.1413, 0.07421, 1.0, 0.2705, 0.1413, 0.07421, 1.0, 0.2705, 0.1413, 0.07421, 1.0, 0.2705, 0.1413, 0.07421, 1.0, 0.2705, 0.1413, 0.07421, 1.0, 0.2705, 0.1413, 0.07421, 1.0, 0.2705, 0.1413, 0.07421, 1.0, 0.2705, 0.1413, 0.07421, 1.0, 0.2705, 0.1413, 0.07421, 1.0, 0.2705, 0.1413, 0.07421, 1.0, 0.2705, 0.1413, 0.07421, 1.0, 0.2705, 0.1413, 0.07421, 1.0, 0.2705, 0.1413, 0.07421, 1.0, 0.2705, 0.1413, 0.07421, 1.0, 0.2705, 0.1413, 0.07421, 1.0, 0.2705, 0.1413, 0.07421, 1.0, 0.2705, 0.1413, 0.07421, 1.0, 0.2705, 0.1413, 0.07421, 1.0, 0.2705, 0.1413, 0.07421, 1.0, 0.2705, 0.1413, 0.07421, 1.0, 0.2705, 0.1413, 0.07421, 1.0, 0.2705, 0.1413, 0.07421, 1.0, 0.2705, 0.1413, 0.07421, 1.0, 0.2705, 0.1413, 0.07421, 1.0, 0.2705, 0.1413, 0.07421, 1.0, 0.2705, 0.1413, 0.07421, 1.0, 0.2705, 0.1413, 0.07421, 1.0, 0.2705, 0.1413, 0.07421, 1.0, 0.2705, 0.1413, 0.07421, 1.0, 0.2705, 0.1413, 0.07421, 1.0, 0.2705, 0.1413, 0.07421, 1.0, 0.2705, 0.1413, 0.07421, 1.0, 0.2705, 0.1413, 0.07421, 1.0, 0.2705, 0.1413, 0.07421, 1.0, 0.2705, 0.1413, 0.07421, 1.0, 0.2705, 0.1413, 0.07421, 1.0, 0.2705, 0.1413, 0.07421, 1.0, 0.2705, 0.1413, 0.07421, 1.0, 0.2705, 0.1413, 0.07421, 1.0, 0.2705, 0.1413, 0.07421, 1.0, 0.2705, 0.1413, 0.07421, 1.0, 0.2705, 0.1413, 0.07421, 1.0, 0.2705, 0.1413, 0.07421, 1.0, 0.2705, 0.1413, 0.07421, 1.0, 0.2705, 0.1413, 0.07421, 1.0, 0.2705, 0.1413, 0.07421, 1.0, 0.2705, 0.1413, 0.07421, 1.0, 0.2705, 0.1413, 0.07421, 1.0, 0.2705, 0.1413, 0.07421, 1.0, 0.2705, 0.1413, 0.07421, 1.0, 0.2705, 0.1413, 0.07421, 1.0, 0.2705, 0.1413, 0.07421, 1.0, 0.2705, 0.1413, 0.07421, 1.0, 0.2705, 0.1413, 0.07421, 1.0, 0.2705, 0.1413, 0.07421, 1.0, 0.2705, 0.1413, 0.07421, 1.0, 0.2705, 0.1413, 0.07421, 1.0, 0.2705, 0.1413, 0.07421, 1.0, 0.2705, 0.1413, 0.07421, 1.0, 0.2705, 0.1413, 0.07421, 1.0, 0.2705, 0.1413, 0.07421, 1.0, 0.2705, 0.1413, 0.07421, 1.0, 0.2705, 0.1413, 0.07421, 1.0, 0.2705, 0.1413, 0.07421, 1.0, 0.2705, 0.1413, 0.07421, 1.0, 0.2705, 0.1413, 0.07421, 1.0, 0.2705, 0.1413, 0.07421, 1.0, 0.2705, 0.1413, 0.07421, 1.0, 0.2705, 0.1413, 0.07421, 1.0, 0.2705, 0.1413, 0.07421, 1.0, 0.2705, 0.1413, 0.07421, 1.0, 0.2705, 0.1413, 0.07421, 1.0, 0.2705, 0.1413, 0.07421, 1.0, 0.2705, 0.1413, 0.07421, 1.0, 0.2705, 0.1413, 0.07421, 1.0, 0.2705, 0.1413, 0.07421, 1.0, 0.2705, 0.1413, 0.07421, 1.0, 0.2705, 0.1413, 0.07421, 1.0, 0.2705, 0.1413, 0.07421, 1.0, 0.2705, 0.1413, 0.07421, 1.0, 0.2705, 0.1413, 0.07421, 1.0, 0.2705, 0.1413, 0.07421, 1.0, 0.2705, 0.1413, 0.07421, 1.0, 0.2705, 0.1413, 0.07421, 1.0, 0.2705, 0.1413, 0.07421, 1.0, 0.2705, 0.1413, 0.07421, 1.0, 0.2705, 0.1413, 0.07421, 1.0, 0.2705, 0.1413, 0.07421, 1.0, 0.2705, 0.1413, 0.07421, 1.0, 0.2705, 0.1413, 0.07421, 1.0, 0.2705, 0.1413, 0.07421, 1.0, 0.2705, 0.1413, 0.07421, 1.0, 0.2705, 0.1413, 0.07421, 1.0, 0.2705, 0.1413, 0.07421, 1.0, 0.2705, 0.1413, 0.07421, 1.0, 0.2705, 0.1413, 0.07421, 1.0, 0.2705, 0.1413, 0.07421, 1.0, 0.2705, 0.1413, 0.07421, 1.0, 0.2705, 0.1413, 0.07421, 1.0, 0.2705, 0.1413, 0.07421, 1.0, 0.2705, 0.1413, 0.07421, 1.0, 0.2705, 0.1413, 0.07421, 1.0, 0.2705, 0.1413, 0.07421, 1.0, 0.2705, 0.1413, 0.07421, 1.0, 0.2705, 0.1413, 0.07421, 1.0, 0.2705, 0.1413, 0.07421, 1.0, 0.2705, 0.1413, 0.07421, 1.0, 0.2705, 0.1413, 0.07421, 1.0, 0.2705, 0.1413, 0.07421, 1.0, 0.2705, 0.1413, 0.07421, 1.0, 0.2705, 0.1413, 0.07421, 1.0, 0.2705, 0.1413, 0.07421, 1.0, 0.2705, 0.1413, 0.07421, 1.0, 0.2705, 0.1413, 0.07421, 1.0, 0.2705, 0.1413, 0.07421, 1.0, 0.2705, 0.1413, 0.07421, 1.0, 0.2705, 0.1413, 0.07421, 1.0, 0.2705, 0.1413, 0.07421, 1.0, 0.2705, 0.1413, 0.07421, 1.0, 0.2705, 0.1413, 0.07421, 1.0, 0.2705, 0.1413, 0.07421, 1.0, 0.2705, 0.1413, 0.07421, 1.0, 0.2705, 0.1413, 0.07421, 1.0, 0.2705, 0.1413, 0.07421, 1.0, 0.2705, 0.1413, 0.07421, 1.0, 0.2705, 0.1413, 0.07421, 1.0, 0.2705, 0.1413, 0.07421, 1.0, 0.2705, 0.1413, 0.07421, 1.0, 0.2705, 0.1413, 0.07421, 1.0, 0.2705, 0.1413, 0.07421, 1.0, 0.2705, 0.1413, 0.07421, 1.0, 0.2705, 0.1413, 0.07421, 1.0, 0.2705, 0.1413, 0.07421, 1.0, 0.2705, 0.1413, 0.07421, 1.0, 0.2705, 0.1413, 0.07421, 1.0, 0.2705, 0.1413, 0.07421, 1.0, 0.2705, 0.1413, 0.07421, 1.0, 0.2705, 0.1413, 0.07421, 1.0, 0.2705, 0.1413, 0.07421, 1.0, 0.2705, 0.1413, 0.07421, 1.0, 0.2705, 0.1413, 0.07421, 1.0, 0.2705, 0.1413, 0.07421, 1.0, 0.2705, 0.1413, 0.07421, 1.0, 0.2705, 0.1413, 0.07421, 1.0, 0.2705, 0.1413, 0.07421, 1.0, 0.2705, 0.1413, 0.07421, 1.0, 0.2705, 0.1413, 0.07421, 1.0, 0.2705, 0.1413, 0.07421, 1.0, 0.2705, 0.1413, 0.07421, 1.0, 0.2705, 0.1413, 0.07421, 1.0, 0.2705, 0.1413, 0.07421, 1.0, 0.2705, 0.1413, 0.07421, 1.0, 0.2705, 0.1413, 0.07421, 1.0, 0.2705, 0.1413, 0.07421, 1.0, 0.2705, 0.1413, 0.07421, 1.0, 0.2705, 0.1413, 0.07421, 1.0, 0.2705, 0.1413, 0.07421, 1.0, 0.2705, 0.1413, 0.07421, 1.0, 0.2705, 0.1413, 0.07421, 1.0, 0.2705, 0.1413, 0.07421, 1.0, 0.2705, 0.1413, 0.07421, 1.0, 0.2705, 0.1413, 0.07421, 1.0, 0.2705, 0.1413, 0.07421, 1.0, 0.2705, 0.1413, 0.07421, 1.0, 0.2705, 0.1413, 0.07421, 1.0, 0.2705, 0.1413, 0.07421, 1.0, 0.2705, 0.1413, 0.07421, 1.0, 0.2705, 0.1413, 0.07421, 1.0, 0.2705, 0.1413, 0.07421, 1.0, 0.2705, 0.1413, 0.07421, 1.0, 0.2705, 0.1413, 0.07421, 1.0, 0.2705, 0.1413, 0.07421, 1.0, 0.2705, 0.1413, 0.07421, 1.0, 0.2705, 0.1413, 0.07421, 1.0, 0.2705, 0.1413, 0.07421, 1.0, 0.2705, 0.1413, 0.07421, 1.0, 0.2705, 0.1413, 0.07421, 1.0, 0.2705, 0.1413, 0.07421, 1.0, 0.2705, 0.1413, 0.07421, 1.0, 0.2705, 0.1413, 0.07421, 1.0, 0.2705, 0.1413, 0.07421, 1.0, 0.2705, 0.1413, 0.07421, 1.0, 0.2705, 0.1413, 0.07421, 1.0, 0.2705, 0.1413, 0.07421, 1.0, 0.2705, 0.1413, 0.07421, 1.0, 0.2705, 0.1413, 0.07421, 1.0, 0.2705, 0.1413, 0.07421, 1.0, 0.2705, 0.1413, 0.07421, 1.0, 0.2705, 0.1413, 0.07421, 1.0, 0.2705, 0.1413, 0.07421, 1.0, 0.2705, 0.1413, 0.07421, 1.0, 0.2705, 0.1413, 0.07421, 1.0, 0.2705, 0.1413, 0.07421, 1.0, 0.2705, 0.1413, 0.07421, 1.0, 0.2705, 0.1413, 0.07421, 1.0, 0.2705, 0.1413, 0.07421, 1.0, 0.2705, 0.1413, 0.07421, 1.0, 0.2705, 0.1413, 0.07421, 1.0, 0.2705, 0.1413, 0.07421, 1.0, 0.2705, 0.1413, 0.07421, 1.0, 0.2705, 0.1413, 0.07421, 1.0, 0.2705, 0.1413, 0.07421, 1.0, 0.2705, 0.1413, 0.07421, 1.0, 0.2705, 0.1413, 0.07421, 1.0, 0.2705, 0.1413, 0.07421, 1.0, 0.2705, 0.1413, 0.07421, 1.0, 0.2705, 0.1413, 0.07421, 1.0, 0.2705, 0.1413, 0.07421, 1.0, 0.2705, 0.1413, 0.07421, 1.0, 0.2705, 0.1413, 0.07421, 1.0, 0.2705, 0.1413, 0.07421, 1.0, 0.2705, 0.1413, 0.07421, 1.0, 0.2705, 0.1413, 0.07421, 1.0, 0.2705, 0.1413, 0.07421, 1.0, 0.2705, 0.1413, 0.07421, 1.0, 0.2705, 0.1413, 0.07421, 1.0, 0.2705, 0.1413, 0.07421, 1.0, 0.2705, 0.1413, 0.07421, 1.0, 0.2705, 0.1413, 0.07421, 1.0, 0.2705, 0.1413, 0.07421, 1.0, 0.2705, 0.1413, 0.07421, 1.0, 0.2705, 0.1413, 0.07421, 1.0, 0.2705, 0.1413, 0.07421, 1.0, 0.2705, 0.1413, 0.07421, 1.0, 0.2705, 0.1413, 0.07421, 1.0, 0.2705, 0.1413, 0.07421, 1.0, 0.2705, 0.1413, 0.07421, 1.0, 0.2705, 0.1413, 0.07421, 1.0, 0.2705, 0.1413, 0.07421, 1.0, 0.2705, 0.1413, 0.07421, 1.0, 0.2705, 0.1413, 0.07421, 1.0, 0.2705, 0.1413, 0.07421, 1.0, 0.2705, 0.1413, 0.07421, 1.0, 0.2705, 0.1413, 0.07421, 1.0, 0.2705, 0.1413, 0.07421, 1.0, 0.2705, 0.1413, 0.07421, 1.0, 0.2705, 0.1413, 0.07421, 1.0, 0.2705, 0.1413, 0.07421, 1.0, 0.2705, 0.1413, 0.07421, 1.0, 0.2705, 0.1413, 0.07421, 1.0, 0.2705, 0.1413, 0.07421, 1.0, 0.2705, 0.1413, 0.07421, 1.0, 0.2705, 0.1413, 0.07421, 1.0, 0.2705, 0.1413, 0.07421, 1.0, 0.2705, 0.1413, 0.07421, 1.0, 0.2705, 0.1413, 0.07421, 1.0, 0.2705, 0.1413, 0.07421, 1.0, 0.2705, 0.1413, 0.07421, 1.0, 0.2705, 0.1413, 0.07421, 1.0, 0.2705, 0.1413, 0.07421, 1.0, 0.2705, 0.1413, 0.07421, 1.0, 0.2705, 0.1413, 0.07421, 1.0, 0.2705, 0.1413, 0.07421, 1.0, 0.2705, 0.1413, 0.07421, 1.0, 0.2705, 0.1413, 0.07421, 1.0, 0.2705, 0.1413, 0.07421, 1.0, 0.2705, 0.1413, 0.07421, 1.0, 0.2705, 0.1413, 0.07421, 1.0, 0.2705, 0.1413, 0.07421, 1.0, 0.2705, 0.1413, 0.07421, 1.0, 0.2705, 0.1413, 0.07421, 1.0, 0.2705, 0.1413, 0.07421, 1.0, 0.2705, 0.1413, 0.07421, 1.0, 0.2705, 0.1413, 0.07421, 1.0, 0.2705, 0.1413, 0.07421, 1.0, 0.2705, 0.1413, 0.07421, 1.0, 0.2705, 0.1413, 0.07421, 1.0, 0.2705, 0.1413, 0.07421, 1.0, 0.2705, 0.1413, 0.07421, 1.0, 0.2705, 0.1413, 0.07421, 1.0, 0.2705, 0.1413, 0.07421, 1.0, 0.2705, 0.1413, 0.07421, 1.0, 0.2705, 0.1413, 0.07421, 1.0, 0.2705, 0.1413, 0.07421, 1.0, 0.2705, 0.1413, 0.07421, 1.0, 0.2705, 0.1413, 0.07421, 1.0, 0.2705, 0.1413, 0.07421, 1.0, 0.2705, 0.1413, 0.07421, 1.0, 0.2705, 0.1413, 0.07421, 1.0, 0.2705, 0.1413, 0.07421, 1.0, 0.2705, 0.1413, 0.07421, 1.0, 0.2705, 0.1413, 0.07421, 1.0, 0.2705, 0.1413, 0.07421, 1.0, 0.2705, 0.1413, 0.07421, 1.0, 0.2705, 0.1413, 0.07421, 1.0, 0.2705, 0.1413, 0.07421, 1.0, 0.2705, 0.1413, 0.07421, 1.0, 0.2705, 0.1413, 0.07421, 1.0, 0.2705, 0.1413, 0.07421, 1.0, 0.2705, 0.1413, 0.07421, 1.0, 0.2705, 0.1413, 0.07421, 1.0, 0.2705, 0.1413, 0.07421, 1.0, 0.2705, 0.1413, 0.07421, 1.0, 0.2705, 0.1413, 0.07421, 1.0, 0.2705, 0.1413, 0.07421, 1.0, 0.2705, 0.1413, 0.07421, 1.0, 0.2705, 0.1413, 0.07421, 1.0, 0.2705, 0.1413, 0.07421, 1.0, 0.2705, 0.1413, 0.07421, 1.0, 0.2705, 0.1413, 0.07421, 1.0, 0.2705, 0.1413, 0.07421, 1.0, 0.2705, 0.1413, 0.07421, 1.0, 0.2705, 0.1413, 0.07421, 1.0, 0.2705, 0.1413, 0.07421, 1.0, 0.2705, 0.1413, 0.07421, 1.0, 0.2705, 0.1413, 0.07421, 1.0, 0.2705, 0.1413, 0.07421, 1.0, 0.2705, 0.1413, 0.07421, 1.0, 0.2705, 0.1413, 0.07421, 1.0, 0.2705, 0.1413, 0.07421, 1.0, 0.2705, 0.1413, 0.07421, 1.0, 0.2705, 0.1413, 0.07421, 1.0, 0.2705, 0.1413, 0.07421, 1.0, 0.2705, 0.1413, 0.07421, 1.0, 0.2705, 0.1413, 0.07421, 1.0, 0.2705, 0.1413, 0.07421, 1.0, 0.2705, 0.1413, 0.07421, 1.0, 0.2705, 0.1413, 0.07421, 1.0, 0.2705, 0.1413, 0.07421, 1.0, 0.2705, 0.1413, 0.07421, 1.0, 0.2705, 0.1413, 0.07421, 1.0, 0.2705, 0.1413, 0.07421, 1.0, 0.2705, 0.1413, 0.07421, 1.0, 0.2705, 0.1413, 0.07421, 1.0, 0.2705, 0.1413, 0.07421, 1.0, 0.2705, 0.1413, 0.07421, 1.0, 0.2705, 0.1413, 0.07421, 1.0, 0.2705, 0.1413, 0.07421, 1.0, 0.2705, 0.1413, 0.07421, 1.0, 0.2705, 0.1413, 0.07421, 1.0, 0.2705, 0.1413, 0.07421, 1.0, 0.2705, 0.1413, 0.07421, 1.0, 0.2705, 0.1413, 0.07421, 1.0, 0.2705, 0.1413, 0.07421, 1.0, 0.2705, 0.1413, 0.07421, 1.0, 0.2705, 0.1413, 0.07421, 1.0, 0.2705, 0.1413, 0.07421, 1.0, 0.2705, 0.1413, 0.07421, 1.0, 0.2705, 0.1413, 0.07421, 1.0, 0.2705, 0.1413, 0.07421, 1.0, 0.2705, 0.1413, 0.07421, 1.0, 0.2705, 0.1413, 0.07421, 1.0, 0.2705, 0.1413, 0.07421, 1.0, 0.2705, 0.1413, 0.07421, 1.0, 0.2705, 0.1413, 0.07421, 1.0, 0.2705, 0.1413, 0.07421, 1.0, 0.2705, 0.1413, 0.07421, 1.0, 0.2705, 0.1413, 0.07421, 1.0, 0.2705, 0.1413, 0.07421, 1.0, 0.2705, 0.1413, 0.07421, 1.0, 0.2705, 0.1413, 0.07421, 1.0, 0.2705, 0.1413, 0.07421, 1.0, 0.2705, 0.1413, 0.07421, 1.0, 0.2705, 0.1413, 0.07421, 1.0, 0.2705, 0.1413, 0.07421, 1.0, 0.2705, 0.1413, 0.07421, 1.0, 0.2705, 0.1413, 0.07421, 1.0, 0.2705, 0.1413, 0.07421, 1.0, 0.2705, 0.1413, 0.07421, 1.0, 0.2705, 0.1413, 0.07421, 1.0, 0.2705, 0.1413, 0.07421, 1.0, 0.2705, 0.1413, 0.07421, 1.0, 0.2705, 0.1413, 0.07421, 1.0, 0.2705, 0.1413, 0.07421, 1.0, 0.2705, 0.1413, 0.07421, 1.0, 0.2705, 0.1413, 0.07421, 1.0, 0.2705, 0.1413, 0.07421, 1.0, 0.2705, 0.1413, 0.07421, 1.0, 0.2705, 0.1413, 0.07421, 1.0, 0.2705, 0.1413, 0.07421, 1.0, 0.2705, 0.1413, 0.07421, 1.0, 0.2705, 0.1413, 0.07421, 1.0, 0.2705, 0.1413, 0.07421, 1.0, 0.2705, 0.1413, 0.07421, 1.0, 0.2705, 0.1413, 0.07421, 1.0, 0.2705, 0.1413, 0.07421, 1.0, 0.2705, 0.1413, 0.07421, 1.0, 0.2705, 0.1413, 0.07421, 1.0, 0.2705, 0.1413, 0.07421, 1.0, 0.2705, 0.1413, 0.07421, 1.0, 0.2705, 0.1413, 0.07421, 1.0, 0.2705, 0.1413, 0.07421, 1.0, 0.2705, 0.1413, 0.07421, 1.0, 0.2705, 0.1413, 0.07421, 1.0, 0.2705, 0.1413, 0.07421, 1.0, 0.2705, 0.1413, 0.07421, 1.0, 0.2705, 0.1413, 0.07421, 1.0, 0.2705, 0.1413, 0.07421, 1.0, 0.2705, 0.1413, 0.07421, 1.0, 0.2705, 0.1413, 0.07421, 1.0, 0.2705, 0.1413, 0.07421, 1.0, 0.2705, 0.1413, 0.07421, 1.0, 0.2705, 0.1413, 0.07421, 1.0, 0.2705, 0.1413, 0.07421, 1.0, 0.2705, 0.1413, 0.07421, 1.0, 0.2705, 0.1413, 0.07421, 1.0, 0.2705, 0.1413, 0.07421, 1.0, 0.2705, 0.1413, 0.07421, 1.0, 0.2705, 0.1413, 0.07421, 1.0, 0.2705, 0.1413, 0.07421, 1.0, 0.2705, 0.1413, 0.07421, 1.0, 0.2705, 0.1413, 0.07421, 1.0, 0.2705, 0.1413, 0.07421, 1.0, 0.2705, 0.1413, 0.07421, 1.0, 0.2705, 0.1413, 0.07421, 1.0, 0.2705, 0.1413, 0.07421, 1.0, 0.2705, 0.1413, 0.07421, 1.0, 0.2705, 0.1413, 0.07421, 1.0, 0.2705, 0.1413, 0.07421, 1.0, 0.2705, 0.1413, 0.07421, 1.0, 0.2705, 0.1413, 0.07421, 1.0, 0.2705, 0.1413, 0.07421, 1.0, 0.2705, 0.1413, 0.07421, 1.0, 0.2705, 0.1413, 0.07421, 1.0, 0.2705, 0.1413, 0.07421, 1.0, 0.2705, 0.1413, 0.07421, 1.0, 0.2705, 0.1413, 0.07421, 1.0, 0.2705, 0.1413, 0.07421, 1.0, 0.2705, 0.1413, 0.07421, 1.0, 0.2705, 0.1413, 0.07421, 1.0, 0.2705, 0.1413, 0.07421, 1.0, 0.2705, 0.1413, 0.07421, 1.0, 0.2705, 0.1413, 0.07421, 1.0, 0.2705, 0.1413, 0.07421, 1.0, 0.2705, 0.1413, 0.07421, 1.0, 0.2705, 0.1413, 0.07421, 1.0, 0.2705, 0.1413, 0.07421, 1.0, 0.2705, 0.1413, 0.07421, 1.0, 0.2705, 0.1413, 0.07421, 1.0, 0.2705, 0.1413, 0.07421, 1.0, 0.2705, 0.1413, 0.07421, 1.0, 0.2705, 0.1413, 0.07421, 1.0, 0.2705, 0.1413, 0.07421, 1.0, 0.2705, 0.1413, 0.07421, 1.0, 0.2705, 0.1413, 0.07421, 1.0, 0.2705, 0.1413, 0.07421, 1.0, 0.2705, 0.1413, 0.07421, 1.0, 0.2705, 0.1413, 0.07421, 1.0, 0.2705, 0.1413, 0.07421, 1.0, 0.2705, 0.1413, 0.07421, 1.0, 0.2705, 0.1413, 0.07421, 1.0, 0.2705, 0.1413, 0.07421, 1.0, 0.2705, 0.1413, 0.07421, 1.0, 0.2705, 0.1413, 0.07421, 1.0, 0.2705, 0.1413, 0.07421, 1.0, 0.2705, 0.1413, 0.07421, 1.0, 0.2705, 0.1413, 0.07421, 1.0, 0.2705, 0.1413, 0.07421, 1.0, 0.2705, 0.1413, 0.07421, 1.0, 0.2705, 0.1413, 0.07421, 1.0, 0.2705, 0.1413, 0.07421, 1.0, 0.2705, 0.1413, 0.07421, 1.0, 0.2705, 0.1413, 0.07421, 1.0, 0.2705, 0.1413, 0.07421, 1.0, 0.2705, 0.1413, 0.07421, 1.0, 0.2705, 0.1413, 0.07421, 1.0, 0.2705, 0.1413, 0.07421, 1.0, 0.2705, 0.1413, 0.07421, 1.0, 0.2705, 0.1413, 0.07421, 1.0, 0.2705, 0.1413, 0.07421, 1.0, 0.2705, 0.1413, 0.07421, 1.0, 0.2705, 0.1413, 0.07421, 1.0, 0.2705, 0.1413, 0.07421, 1.0, 0.2705, 0.1413, 0.07421, 1.0, 0.2705, 0.1413, 0.07421, 1.0, 0.2705, 0.1413, 0.07421, 1.0, 0.2705, 0.1413, 0.07421, 1.0, 0.2705, 0.1413, 0.07421, 1.0, 0.2705, 0.1413, 0.07421, 1.0, 0.2705, 0.1413, 0.07421, 1.0, 0.2705, 0.1413, 0.07421, 1.0, 0.2705, 0.1413, 0.07421, 1.0, 0.2705, 0.1413, 0.07421, 1.0, 0.2705, 0.1413, 0.07421, 1.0, 0.2705, 0.1413, 0.07421, 1.0, 0.2705, 0.1413, 0.07421, 1.0, 0.2705, 0.1413, 0.07421, 1.0, 0.2705, 0.1413, 0.07421, 1.0, 0.2705, 0.1413, 0.07421, 1.0, 0.2705, 0.1413, 0.07421, 1.0, 0.2705, 0.1413, 0.07421, 1.0, 0.2705, 0.1413, 0.07421, 1.0, 0.2705, 0.1413, 0.07421, 1.0, 0.2705, 0.1413, 0.07421, 1.0, 0.2705, 0.1413, 0.07421, 1.0, 0.2705, 0.1413, 0.07421, 1.0, 0.2705, 0.1413, 0.07421, 1.0, 0.2705, 0.1413, 0.07421, 1.0, 0.2705, 0.1413, 0.07421, 1.0, 0.2705, 0.1413, 0.07421, 1.0, 0.2705, 0.1413, 0.07421, 1.0, 0.2705, 0.1413, 0.07421, 1.0, 0.2705, 0.1413, 0.07421, 1.0, 0.2705, 0.1413, 0.07421, 1.0, 0.2705, 0.1413, 0.07421, 1.0, 0.2705, 0.1413, 0.07421, 1.0, 0.2705, 0.1413, 0.07421, 1.0, 0.2705, 0.1413, 0.07421, 1.0, 0.2705, 0.1413, 0.07421, 1.0, 0.2705, 0.1413, 0.07421, 1.0, 0.2705, 0.1413, 0.07421, 1.0, 0.2705, 0.1413, 0.07421, 1.0, 0.2705, 0.1413, 0.07421, 1.0, 0.2705, 0.1413, 0.07421, 1.0, 0.2705, 0.1413, 0.07421, 1.0, 0.2705, 0.1413, 0.07421, 1.0, 0.2705, 0.1413, 0.07421, 1.0, 0.2705, 0.1413, 0.07421, 1.0, 0.2705, 0.1413, 0.07421, 1.0, 0.2705, 0.1413, 0.07421, 1.0, 0.2705, 0.1413, 0.07421, 1.0, 0.2705, 0.1413, 0.07421, 1.0, 0.2705, 0.1413, 0.07421, 1.0, 0.2705, 0.1413, 0.07421, 1.0, 0.2705, 0.1413, 0.07421, 1.0, 0.2705, 0.1413, 0.07421, 1.0, 0.2705, 0.1413, 0.07421, 1.0, 0.2705, 0.1413, 0.07421, 1.0, 0.2705, 0.1413, 0.07421, 1.0, 0.2705, 0.1413, 0.07421, 1.0, 0.2705, 0.1413, 0.07421, 1.0, 0.2705, 0.1413, 0.07421, 1.0, 0.2705, 0.1413, 0.07421, 1.0, 0.2705, 0.1413, 0.07421, 1.0, 0.2705, 0.1413, 0.07421, 1.0, 0.2705, 0.1413, 0.07421, 1.0, 0.2705, 0.1413, 0.07421, 1.0, 0.2705, 0.1413, 0.07421, 1.0, 0.2705, 0.1413, 0.07421, 1.0, 0.2705, 0.1413, 0.07421, 1.0, 0.2705, 0.1413, 0.07421, 1.0, 0.2705, 0.1413, 0.07421, 1.0, 0.2705, 0.1413, 0.07421, 1.0, 0.2705, 0.1413, 0.07421, 1.0, 0.2705, 0.1413, 0.07421, 1.0, 0.2705, 0.1413, 0.07421, 1.0, 0.2705, 0.1413, 0.07421, 1.0, 0.2705, 0.1413, 0.07421, 1.0, 0.2705, 0.1413, 0.07421, 1.0, 0.2705, 0.1413, 0.07421, 1.0, 0.2705, 0.1413, 0.07421, 1.0, 0.2705, 0.1413, 0.07421, 1.0, 0.2705, 0.1413, 0.07421, 1.0, 0.2705, 0.1413, 0.07421, 1.0, 0.2705, 0.1413, 0.07421, 1.0, 0.2705, 0.1413, 0.07421, 1.0, 0.2705, 0.1413, 0.07421, 1.0, 0.2705, 0.1413, 0.07421, 1.0, 0.2705, 0.1413, 0.07421, 1.0, 0.2705, 0.1413, 0.07421, 1.0, 0.2705, 0.1413, 0.07421, 1.0, 0.2705, 0.1413, 0.07421, 1.0, 0.2705, 0.1413, 0.07421, 1.0, 0.2705, 0.1413, 0.07421, 1.0, 0.2705, 0.1413, 0.07421, 1.0, 0.2705, 0.1413, 0.07421, 1.0, 0.2705, 0.1413, 0.07421, 1.0, 0.2705, 0.1413, 0.07421, 1.0, 0.2705, 0.1413, 0.07421, 1.0, 0.2705, 0.1413, 0.07421, 1.0, 0.2705, 0.1413, 0.07421, 1.0, 0.2705, 0.1413, 0.07421, 1.0, 0.2705, 0.1413, 0.07421, 1.0, 0.2705, 0.1413, 0.07421, 1.0, 0.2705, 0.1413, 0.07421, 1.0, 0.2705, 0.1413, 0.07421, 1.0, 0.2705, 0.1413, 0.07421, 1.0, 0.2705, 0.1413, 0.07421, 1.0, 0.2705, 0.1413, 0.07421, 1.0, 0.2705, 0.1413, 0.07421, 1.0, 0.2705, 0.1413, 0.07421, 1.0, 0.2705, 0.1413, 0.07421, 1.0, 0.2705, 0.1413, 0.07421, 1.0, 0.2705, 0.1413, 0.07421, 1.0, 0.2705, 0.1413, 0.07421, 1.0, 0.2705, 0.1413, 0.07421, 1.0, 0.2705, 0.1413, 0.07421, 1.0, 0.2705, 0.1413, 0.07421, 1.0, 0.2705, 0.1413, 0.07421, 1.0, 0.2705, 0.1413, 0.07421, 1.0, 0.2705, 0.1413, 0.07421, 1.0, 0.2705, 0.1413, 0.07421, 1.0, 0.2705, 0.1413, 0.07421, 1.0, 0.2705, 0.1413, 0.07421, 1.0, 0.2705, 0.1413, 0.07421, 1.0, 0.2705, 0.1413, 0.07421, 1.0, 0.2705, 0.1413, 0.07421, 1.0, 0.2705, 0.1413, 0.07421, 1.0, 0.2705, 0.1413, 0.07421, 1.0, 0.2705, 0.1413, 0.07421, 1.0, 0.2705, 0.1413, 0.07421, 1.0, 0.2705, 0.1413, 0.07421, 1.0, 0.2705, 0.1413, 0.07421, 1.0, 0.2705, 0.1413, 0.07421, 1.0, 0.2705, 0.1413, 0.07421, 1.0, 0.2705, 0.1413, 0.07421, 1.0, 0.2705, 0.1413, 0.07421, 1.0, 0.2705, 0.1413, 0.07421, 1.0, 0.2705, 0.1413, 0.07421, 1.0, 0.2705, 0.1413, 0.07421, 1.0, 0.2705, 0.1413, 0.07421, 1.0, 0.2705, 0.1413, 0.07421, 1.0, 0.2705, 0.1413, 0.07421, 1.0, 0.2705, 0.1413, 0.07421, 1.0, 0.2705, 0.1413, 0.07421, 1.0, 0.2705, 0.1413, 0.07421, 1.0, 0.2705, 0.1413, 0.07421, 1.0, 0.2705, 0.1413, 0.07421, 1.0, 0.2705, 0.1413, 0.07421, 1.0, 0.2705, 0.1413, 0.07421, 1.0, 0.2705, 0.1413, 0.07421, 1.0, 0.2705, 0.1413, 0.07421, 1.0, 0.2705, 0.1413, 0.07421, 1.0, 0.2705, 0.1413, 0.07421, 1.0, 0.2705, 0.1413, 0.07421, 1.0, 0.2705, 0.1413, 0.07421, 1.0, 0.2705, 0.1413, 0.07421, 1.0, 0.2705, 0.1413, 0.07421, 1.0, 0.2705, 0.1413, 0.07421, 1.0, 0.2705, 0.1413, 0.07421, 1.0, 0.2705, 0.1413, 0.07421, 1.0, 0.2705, 0.1413, 0.07421, 1.0, 0.2705, 0.1413, 0.07421, 1.0, 0.2705, 0.1413, 0.07421, 1.0, 0.2705, 0.1413, 0.07421, 1.0, 0.2705, 0.1413, 0.07421, 1.0, 0.2705, 0.1413, 0.07421, 1.0, 0.2705, 0.1413, 0.07421, 1.0, 0.2705, 0.1413, 0.07421, 1.0, 0.2705, 0.1413, 0.07421, 1.0, 0.2705, 0.1413, 0.07421, 1.0, 0.2705, 0.1413, 0.07421, 1.0, 0.2705, 0.1413, 0.07421, 1.0, 0.2705, 0.1413, 0.07421, 1.0, 0.2705, 0.1413, 0.07421, 1.0, 0.2705, 0.1413, 0.07421, 1.0, 0.2705, 0.1413, 0.07421, 1.0, 0.2705, 0.1413, 0.07421, 1.0, 0.2705, 0.1413, 0.07421, 1.0, 0.2705, 0.1413, 0.07421, 1.0, 0.2705, 0.1413, 0.07421, 1.0, 0.2705, 0.1413, 0.07421, 1.0, 0.2705, 0.1413, 0.07421, 1.0, 0.2705, 0.1413, 0.07421, 1.0, 0.2705, 0.1413, 0.07421, 1.0, 0.2705, 0.1413, 0.07421, 1.0, 0.2705, 0.1413, 0.07421, 1.0, 0.2705, 0.1413, 0.07421, 1.0, 0.2705, 0.1413, 0.07421, 1.0, 0.2705, 0.1413, 0.07421, 1.0, 0.2705, 0.1413, 0.07421, 1.0, 0.2705, 0.1413, 0.07421, 1.0, 0.2705, 0.1413, 0.07421, 1.0, 0.2705, 0.1413, 0.07421, 1.0, 0.2705, 0.1413, 0.07421, 1.0, 0.2705, 0.1413, 0.07421, 1.0, 0.2705, 0.1413, 0.07421, 1.0, 0.2705, 0.1413, 0.07421, 1.0, 0.2705, 0.1413, 0.07421, 1.0, 0.2705, 0.1413, 0.07421, 1.0, 0.2705, 0.1413, 0.07421, 1.0, 0.2705, 0.1413, 0.07421, 1.0, 0.2705, 0.1413, 0.07421, 1.0, 0.2705, 0.1413, 0.07421, 1.0, 0.2705, 0.1413, 0.07421, 1.0, 0.2705, 0.1413, 0.07421, 1.0, 0.2705, 0.1413, 0.07421, 1.0, 0.2705, 0.1413, 0.07421, 1.0, 0.2705, 0.1413, 0.07421, 1.0, 0.2705, 0.1413, 0.07421, 1.0, 0.2705, 0.1413, 0.07421, 1.0, 0.2705, 0.1413, 0.07421, 1.0, 0.2705, 0.1413, 0.07421, 1.0, 0.2705, 0.1413, 0.07421, 1.0, 0.2705, 0.1413, 0.07421, 1.0, 0.2705, 0.1413, 0.07421, 1.0, 0.2705, 0.1413, 0.07421, 1.0, 0.2705, 0.1413, 0.07421, 1.0, 0.2705, 0.1413, 0.07421, 1.0, 0.2705, 0.1413, 0.07421, 1.0, 0.2705, 0.1413, 0.07421, 1.0, 0.2705, 0.1413, 0.07421, 1.0, 0.2705, 0.1413, 0.07421, 1.0, 0.2705, 0.1413, 0.07421, 1.0, 0.2705, 0.1413, 0.07421, 1.0, 0.2705, 0.1413, 0.07421, 1.0, 0.2705, 0.1413, 0.07421, 1.0, 0.2705, 0.1413, 0.07421, 1.0, 0.2705, 0.1413, 0.07421, 1.0, 0.2705, 0.1413, 0.07421, 1.0, 0.2705, 0.1413, 0.07421, 1.0, 0.2705, 0.1413, 0.07421, 1.0, 0.2705, 0.1413, 0.07421, 1.0, 0.2705, 0.1413, 0.07421, 1.0, 0.2705, 0.1413, 0.07421, 1.0, 0.2705, 0.1413, 0.07421, 1.0, 0.2705, 0.1413, 0.07421, 1.0, 0.2705, 0.1413, 0.07421, 1.0, 0.2705, 0.1413, 0.07421, 1.0, 0.2705, 0.1413, 0.07421, 1.0, 0.2705, 0.1413, 0.07421, 1.0, 0.2705, 0.1413, 0.07421, 1.0, 0.2705, 0.1413, 0.07421, 1.0, 0.2705, 0.1413, 0.07421, 1.0, 0.2705, 0.1413, 0.07421, 1.0, 0.2705, 0.1413, 0.07421, 1.0, 0.2705, 0.1413, 0.07421, 1.0, 0.2705, 0.1413, 0.07421, 1.0, 0.2705, 0.1413, 0.07421, 1.0, 0.2705, 0.1413, 0.07421, 1.0, 0.2705, 0.1413, 0.07421, 1.0, 0.2705, 0.1413, 0.07421, 1.0, 0.2705, 0.1413, 0.07421, 1.0, 0.2705, 0.1413, 0.07421, 1.0, 0.2705, 0.1413, 0.07421, 1.0, 0.2705, 0.1413, 0.07421, 1.0, 0.2705, 0.1413, 0.07421, 1.0, 0.2705, 0.1413, 0.07421, 1.0, 0.2705, 0.1413, 0.07421, 1.0, 0.2705, 0.1413, 0.07421, 1.0, 0.2705, 0.1413, 0.07421, 1.0, 0.2705, 0.1413, 0.07421, 1.0, 0.2705, 0.1413, 0.07421, 1.0, 0.2705, 0.1413, 0.07421, 1.0, 0.2705, 0.1413, 0.07421, 1.0, 0.2705, 0.1413, 0.07421, 1.0, 0.2705, 0.1413, 0.07421, 1.0, 0.2705, 0.1413, 0.07421, 1.0, 0.2705, 0.1413, 0.07421, 1.0, 0.2705, 0.1413, 0.07421, 1.0, 0.2705, 0.1413, 0.07421, 1.0, 0.2705, 0.1413, 0.07421, 1.0, 0.2705, 0.1413, 0.07421, 1.0, 0.2705, 0.1413, 0.07421, 1.0, 0.2705, 0.1413, 0.07421, 1.0, 0.2705, 0.1413, 0.07421, 1.0, 0.2705, 0.1413, 0.07421, 1.0, 0.2705, 0.1413, 0.07421, 1.0, 0.2705, 0.1413, 0.07421, 1.0, 0.2705, 0.1413, 0.07421, 1.0, 0.2705, 0.1413, 0.07421, 1.0, 0.2705, 0.1413, 0.07421, 1.0, 0.2705, 0.1413, 0.07421, 1.0, 0.2705, 0.1413, 0.07421, 1.0, 0.2705, 0.1413, 0.07421, 1.0, 0.2705, 0.1413, 0.07421, 1.0, 0.2705, 0.1413, 0.07421, 1.0, 0.2705, 0.1413, 0.07421, 1.0, 0.2705, 0.1413, 0.07421, 1.0, 0.2705, 0.1413, 0.07421, 1.0, 0.2705, 0.1413, 0.07421, 1.0, 0.2705, 0.1413, 0.07421, 1.0, 0.2705, 0.1413, 0.07421, 1.0, 0.2705, 0.1413, 0.07421, 1.0, 0.2705, 0.1413, 0.07421, 1.0, 0.2705, 0.1413, 0.07421, 1.0, 0.2705, 0.1413, 0.07421, 1.0, 0.2705, 0.1413, 0.07421, 1.0, 0.2705, 0.1413, 0.07421, 1.0, 0.2705, 0.1413, 0.07421, 1.0, 0.2705, 0.1413, 0.07421, 1.0, 0.2705, 0.1413, 0.07421, 1.0, 0.2705, 0.1413, 0.07421, 1.0, 0.2705, 0.1413, 0.07421, 1.0, 0.2705, 0.1413, 0.07421, 1.0, 0.2705, 0.1413, 0.07421, 1.0, 0.2705, 0.1413, 0.07421, 1.0, 0.2705, 0.1413, 0.07421, 1.0, 0.2705, 0.1413, 0.07421, 1.0, 0.2705, 0.1413, 0.07421, 1.0, 0.2705, 0.1413, 0.07421, 1.0, 0.2705, 0.1413, 0.07421, 1.0, 0.2705, 0.1413, 0.07421, 1.0, 0.2705, 0.1413, 0.07421, 1.0, 0.2705, 0.1413, 0.07421, 1.0, 0.2705, 0.1413, 0.07421, 1.0, 0.2705, 0.1413, 0.07421, 1.0, 0.2705, 0.1413, 0.07421, 1.0, 0.2705, 0.1413, 0.07421, 1.0, 0.2705, 0.1413, 0.07421, 1.0, 0.2705, 0.1413, 0.07421, 1.0, 0.2705, 0.1413, 0.07421, 1.0, 0.2705, 0.1413, 0.07421, 1.0, 0.2705, 0.1413, 0.07421, 1.0, 0.2705, 0.1413, 0.07421, 1.0, 0.2705, 0.1413, 0.07421, 1.0, 0.2705, 0.1413, 0.07421, 1.0, 0.2705, 0.1413, 0.07421, 1.0, 0.2705, 0.1413, 0.07421, 1.0, 0.2705, 0.1413, 0.07421, 1.0, 0.2705, 0.1413, 0.07421, 1.0, 0.2705, 0.1413, 0.07421, 1.0, 0.2705, 0.1413, 0.07421, 1.0, 0.2705, 0.1413, 0.07421, 1.0, 0.2705, 0.1413, 0.07421, 1.0, 0.2705, 0.1413, 0.07421, 1.0, 0.2705, 0.1413, 0.07421, 1.0, 0.2705, 0.1413, 0.07421, 1.0, 0.2705, 0.1413, 0.07421, 1.0, 0.2705, 0.1413, 0.07421, 1.0, 0.2705, 0.1413, 0.07421, 1.0, 0.2705, 0.1413, 0.07421, 1.0, 0.2705, 0.1413, 0.07421, 1.0, 0.2705, 0.1413, 0.07421, 1.0, 0.2705, 0.1413, 0.07421, 1.0, 0.2705, 0.1413, 0.07421, 1.0, 0.2705, 0.1413, 0.07421, 1.0, 0.2705, 0.1413, 0.07421, 1.0, 0.2705, 0.1413, 0.07421, 1.0, 0.2705, 0.1413, 0.07421, 1.0, 0.2705, 0.1413, 0.07421, 1.0, 0.2705, 0.1413, 0.07421, 1.0, 0.2705, 0.1413, 0.07421, 1.0, 0.2705, 0.1413, 0.07421, 1.0, 0.2705, 0.1413, 0.07421, 1.0, 0.2705, 0.1413, 0.07421, 1.0, 0.2705, 0.1413, 0.07421, 1.0, 0.2705, 0.1413, 0.07421, 1.0, 0.2705, 0.1413, 0.07421, 1.0, 0.2705, 0.1413, 0.07421, 1.0, 0.2705, 0.1413, 0.07421, 1.0, 0.2705, 0.1413, 0.07421, 1.0, 0.2705, 0.1413, 0.07421, 1.0, 0.2705, 0.1413, 0.07421, 1.0, 0.2705, 0.1413, 0.07421, 1.0, 0.2705, 0.1413, 0.07421, 1.0, 0.2705, 0.1413, 0.07421, 1.0, 0.2705, 0.1413, 0.07421, 1.0, 0.2705, 0.1413, 0.07421, 1.0, 0.2705, 0.1413, 0.07421, 1.0, 0.2705, 0.1413, 0.07421, 1.0, 0.2705, 0.1413, 0.07421, 1.0, 0.2705, 0.1413, 0.07421, 1.0, 0.2705, 0.1413, 0.07421, 1.0, 0.2705, 0.1413, 0.07421, 1.0, 0.2705, 0.1413, 0.07421, 1.0, 0.2705, 0.1413, 0.07421, 1.0, 0.2705, 0.1413, 0.07421, 1.0, 0.2705, 0.1413, 0.07421, 1.0, 0.2705, 0.1413, 0.07421, 1.0, 0.2705, 0.1413, 0.07421, 1.0, 0.2705, 0.1413, 0.07421, 1.0, 0.2705, 0.1413, 0.07421, 1.0, 0.2705, 0.1413, 0.07421, 1.0, 0.2705, 0.1413, 0.07421, 1.0, 0.2705, 0.1413, 0.07421, 1.0, 0.2705, 0.1413, 0.07421, 1.0, 0.2705, 0.1413, 0.07421, 1.0, 0.2705, 0.1413, 0.07421, 1.0, 0.2705, 0.1413, 0.07421, 1.0, 0.2705, 0.1413, 0.07421, 1.0, 0.2705, 0.1413, 0.07421, 1.0, 0.2705, 0.1413, 0.07421, 1.0, 0.2705, 0.1413, 0.07421, 1.0, 0.2705, 0.1413, 0.07421, 1.0, 0.2705, 0.1413, 0.07421, 1.0, 0.2705, 0.1413, 0.07421, 1.0, 0.2705, 0.1413, 0.07421, 1.0, 0.2705, 0.1413, 0.07421, 1.0, 0.2705, 0.1413, 0.07421, 1.0, 0.2705, 0.1413, 0.07421, 1.0, 0.2705, 0.1413, 0.07421, 1.0, 0.2705, 0.1413, 0.07421, 1.0, 0.2705, 0.1413, 0.07421, 1.0, 0.2705, 0.1413, 0.07421, 1.0, 0.2705, 0.1413, 0.07421, 1.0, 0.2705, 0.1413, 0.07421, 1.0, 0.2705, 0.1413, 0.07421, 1.0, 0.2705, 0.1413, 0.07421, 1.0, 0.2705, 0.1413, 0.07421, 1.0, 0.2705, 0.1413, 0.07421, 1.0, 0.2705, 0.1413, 0.07421, 1.0, 0.2705, 0.1413, 0.07421, 1.0, 0.2705, 0.1413, 0.07421, 1.0, 0.2705, 0.1413, 0.07421, 1.0, 0.2705, 0.1413, 0.07421, 1.0, 0.2705, 0.1413, 0.07421, 1.0, 0.2705, 0.1413, 0.07421, 1.0, 0.2705, 0.1413, 0.07421, 1.0, 0.2705, 0.1413, 0.07421, 1.0, 0.2705, 0.1413, 0.07421, 1.0, 0.2705, 0.1413, 0.07421, 1.0, 0.2705, 0.1413, 0.07421, 1.0, 0.2705, 0.1413, 0.07421, 1.0, 0.2705, 0.1413, 0.07421, 1.0, 0.2705, 0.1413, 0.07421, 1.0, 0.2705, 0.1413, 0.07421, 1.0, 0.2705, 0.1413, 0.07421, 1.0, 0.2705, 0.1413, 0.07421, 1.0, 0.2705, 0.1413, 0.07421, 1.0, 0.2705, 0.1413, 0.07421, 1.0, 0.2705, 0.1413, 0.07421, 1.0, 0.2705, 0.1413, 0.07421, 1.0, 0.2705, 0.1413, 0.07421, 1.0, 0.2705, 0.1413, 0.07421, 1.0, 0.2705, 0.1413, 0.07421, 1.0, 0.2705, 0.1413, 0.07421, 1.0, 0.2705, 0.1413, 0.07421, 1.0, 0.2705, 0.1413, 0.07421, 1.0, 0.2705, 0.1413, 0.07421, 1.0, 0.2705, 0.1413, 0.07421, 1.0, 0.2705, 0.1413, 0.07421, 1.0, 0.2705, 0.1413, 0.07421, 1.0, 0.2705, 0.1413, 0.07421, 1.0, 0.2705, 0.1413, 0.07421, 1.0, 0.2705, 0.1413, 0.07421, 1.0, 0.2705, 0.1413, 0.07421, 1.0, 0.2705, 0.1413, 0.07421, 1.0, 0.2705, 0.1413, 0.07421, 1.0, 0.2705, 0.1413, 0.07421, 1.0, 0.2705, 0.1413, 0.07421, 1.0, 0.2705, 0.1413, 0.07421, 1.0, 0.2705, 0.1413, 0.07421, 1.0, 0.2705, 0.1413, 0.07421, 1.0, 0.2705, 0.1413, 0.07421, 1.0, 0.2705, 0.1413, 0.07421, 1.0, 0.2705, 0.1413, 0.07421, 1.0, 0.2705, 0.1413, 0.07421, 1.0, 0.2705, 0.1413, 0.07421, 1.0, 0.2705, 0.1413, 0.07421, 1.0, 0.2705, 0.1413, 0.07421, 1.0, 0.2705, 0.1413, 0.07421, 1.0, 0.2705, 0.1413, 0.07421, 1.0, 0.2705, 0.1413, 0.07421, 1.0, 0.2705, 0.1413, 0.07421, 1.0, 0.2705, 0.1413, 0.07421, 1.0, 0.2705, 0.1413, 0.07421, 1.0, 0.2705, 0.1413, 0.07421, 1.0, 0.2705, 0.1413, 0.07421, 1.0, 0.2705, 0.1413, 0.07421, 1.0, 0.2705, 0.1413, 0.07421, 1.0, 0.2705, 0.1413, 0.07421, 1.0, 0.2705, 0.1413, 0.07421, 1.0, 0.2705, 0.1413, 0.07421, 1.0, 0.2705, 0.1413, 0.07421, 1.0, 0.2705, 0.1413, 0.07421, 1.0, 0.2705, 0.1413, 0.07421, 1.0, 0.2705, 0.1413, 0.07421, 1.0, 0.2705, 0.1413, 0.07421, 1.0, 0.2705, 0.1413, 0.07421, 1.0, 0.2705, 0.1413, 0.07421, 1.0, 0.2705, 0.1413, 0.07421, 1.0, 0.2705, 0.1413, 0.07421, 1.0, 0.2705, 0.1413, 0.07421, 1.0, 0.2705, 0.1413, 0.07421, 1.0, 0.2705, 0.1413, 0.07421, 1.0, 0.2705, 0.1413, 0.07421, 1.0, 0.2705, 0.1413, 0.07421, 1.0, 0.2705, 0.1413, 0.07421, 1.0, 0.2705, 0.1413, 0.07421, 1.0, 0.2705, 0.1413, 0.07421, 1.0, 0.2705, 0.1413, 0.07421, 1.0, 0.2705, 0.1413, 0.07421, 1.0, 0.2705, 0.1413, 0.07421, 1.0, 0.2705, 0.1413, 0.07421, 1.0, 0.2705, 0.1413, 0.07421, 1.0, 0.2705, 0.1413, 0.07421, 1.0, 0.2705, 0.1413, 0.07421, 1.0])
me_cube_003.materials.append(mat_chair)
me_cube_003.use_remesh_preserve_volume = False
me_cube_003.use_remesh_preserve_attributes = False
me_cube_003.use_mirror_vertex_groups = False
me_cube_003.update()

# ---- objects
ob_cube_003 = bpy.data.objects.new('Cube.003', me_cube_003)

# ---- transforms, parenting, visibility, modifiers, constraints
ob_cube_003.location = (0.0, 0.0, 0.0)
ob_cube_003.lineart.crease_threshold = 0.0

# ---- collection membership
col_collection_1.objects.link(ob_cube_003)

# ---- scene / render settings (as saved in the file)
scene.frame_start = 1; scene.frame_end = 250; scene.frame_set(1)
scene.render.engine = 'CYCLES'
scene.render.resolution_percentage = 50
scene.render.dither_intensity = 0.0
scene.cycles.use_denoising = False
scene.cycles.samples = 128
scene.cycles.sampling_pattern = 'TABULATED_SOBOL'
scene.cycles.use_adaptive_sampling = False
scene.cycles.use_light_tree = False
scene.view_settings.view_transform = 'Standard'
bpy.context.view_layer.update()

# ---- added for rendering (the .blend has no active camera and no usable light): camera, sun
cam_auto = bpy.data.cameras.new('AutoCamera')
cam_auto.lens = 50.0
cam_auto.sensor_width = 36.0
cam_auto.clip_end = 1000.0
ob_auto_camera = bpy.data.objects.new('AutoCamera', cam_auto)
scene.collection.objects.link(ob_auto_camera)
ob_auto_camera.location = (1.01135, -1.44701, 1.22035)
ob_auto_camera.rotation_euler = (1.09748, -7.21219e-08, 0.694738)
scene.camera = ob_auto_camera
light_auto_sun = bpy.data.lights.new('AutoSun', 'SUN')
light_auto_sun.energy = 3.0
light_auto_sun.angle = 0.0523599
ob_auto_sun = bpy.data.objects.new('AutoSun', light_auto_sun)
scene.collection.objects.link(ob_auto_sun)
ob_auto_sun.rotation_euler = (0.872665, 0.174533, 0.523599)
bpy.context.view_layer.update()
